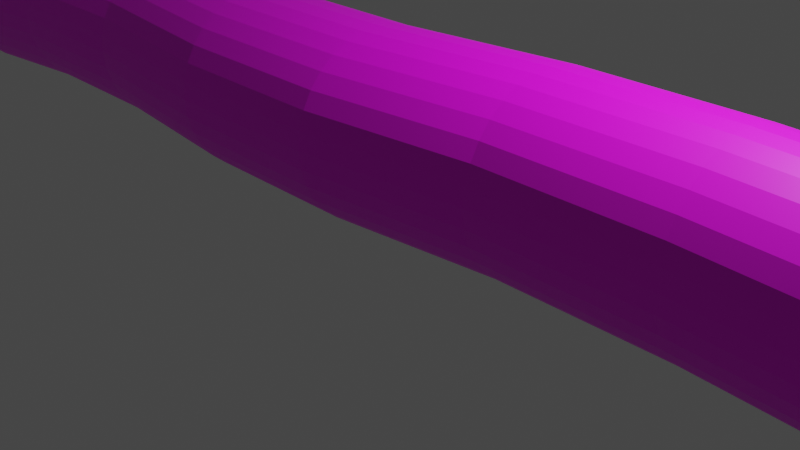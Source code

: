# Source: cave_Test.blend  (saved by Blender 3.6.13; exported with 4.5.12 LTS)
import bpy
from mathutils import Matrix  # noqa: F401  (used for matrix-valued properties, if any)

bpy.ops.wm.read_factory_settings(use_empty=True)
scene = bpy.context.scene
scene.name = 'Scene'

# ---- collections
col_collection = bpy.data.collections.new('Collection'); scene.collection.children.link(col_collection)

# ---- materials (node trees are filled in below, after node groups)
mat_material_006 = bpy.data.materials.new('Material.006')
mat_material_006.use_transparent_shadow = False

# ---- material node trees
mat_material_006.use_nodes = True; mat_material_006.node_tree.nodes.clear()
_N = mat_material_006.node_tree.nodes; _L = mat_material_006.node_tree.links
n0 = _N.new('ShaderNodeBsdfPrincipled'); n0.name = 'Principled BSDF'; n0.location = (10, 300)
n0.distribution = 'GGX'
n0.subsurface_method = 'RANDOM_WALK_SKIN'
n0.inputs[3].default_value = 1.45
n0.inputs[27].default_value = (0.0, 0.0, 0.0, 1.0)
n0.inputs[28].default_value = 1.0
n1 = _N.new('ShaderNodeOutputMaterial'); n1.name = 'Material Output'; n1.location = (300, 300)
n2 = _N.new('ShaderNodeTexImage'); n2.name = 'Image Texture'; n2.location = (-280, 260)
_L.new(n0.outputs[0], n1.inputs[0])
_L.new(n2.outputs[0], n0.inputs[0])
n1.is_active_output = True

# ---- world
world_world = bpy.data.worlds.new('World'); scene.world = world_world
world_world.use_nodes = True; world_world.node_tree.nodes.clear()
_N = world_world.node_tree.nodes; _L = world_world.node_tree.links
n0 = _N.new('ShaderNodeOutputWorld'); n0.name = 'World Output'; n0.location = (300, 300)
n1 = _N.new('ShaderNodeBackground'); n1.name = 'Background'; n1.location = (10, 300)
n1.inputs[0].default_value = (0.05088, 0.05088, 0.05088, 1.0)
_L.new(n1.outputs[0], n0.inputs[0])
n0.is_active_output = True
world_world.color = (0.05088, 0.05088, 0.05088)
world_world.use_sun_shadow = False
world_world.sun_shadow_jitter_overblur = 0.0

# ---- cameras
cam_camera = bpy.data.cameras.new('Camera')
cam_camera.clip_end = 100.0
cam_camera.ortho_scale = 7.314

# ---- lights
light_light = bpy.data.lights.new('Light', 'POINT')
light_light.transmission_factor = 0.0
light_light.energy = 1000.0
light_light.shadow_soft_size = 0.1
light_light.shadow_maximum_resolution = 0.006
light_light.use_absolute_resolution = True

# ---- meshes
me_cylinder = bpy.data.meshes.new('Cylinder')
me_cylinder.from_pydata([(0.0, 1.0, -1.0), (-0.03999, 1.21, 0.9992), (0.1777, 1.076, -0.9983), (0.1551, 1.191, 0.9992), (0.3653, 1.019, -0.9983), (0.3427, 1.134, 0.9992), (0.5556, 0.8315, -1.0), (0.5156, 1.042, 0.9992), (0.7071, 0.7071, -1.0), (0.6671, 0.9172, 0.9992), (0.8315, 0.5556, -1.0), (0.7915, 0.7656, 0.9992), (0.9239, 0.3827, -1.0), (0.8839, 0.5927, 0.9992), (0.9808, 0.1951, -1.0), (0.9408, 0.4051, 0.9992), (1.0, 0.0, -1.0), (0.96, 0.21, 0.9992), (0.9808, -0.1951, -1.0), (0.9408, 0.01496, 0.9992), (0.9239, -0.3827, -1.0), (0.8839, -0.1726, 0.9992), (0.8315, -0.5556, -1.0), (0.7915, -0.3455, 0.9992), (0.7071, -0.7071, -1.0), (0.6671, -0.4971, 0.9992), (0.5556, -0.8315, -1.0), (0.5156, -0.6214, 0.9992), (0.3827, -0.9239, -1.0), (0.3427, -0.7138, 0.9992), (0.1951, -0.9808, -1.0), (0.1551, -0.7707, 0.9992), (0.0, -1.0, -1.0), (-0.03999, -0.79, 0.9992), (-0.1951, -0.9808, -1.0), (-0.2351, -0.7707, 0.9992), (-0.3827, -0.9239, -1.0), (-0.4227, -0.7138, 0.9992), (-0.5556, -0.8315, -1.0), (-0.5956, -0.6214, 0.9992), (-0.7071, -0.7071, -1.0), (-0.7471, -0.4971, 0.9992), (-0.8315, -0.5556, -1.0), (-0.8715, -0.3455, 0.9992), (-0.9239, -0.3827, -1.0), (-0.9639, -0.1726, 0.9992), (-0.9808, -0.1951, -1.0), (-1.021, 0.01496, 0.9992), (-1.0, 0.0, -1.0), (-1.04, 0.21, 0.9992), (-0.9808, 0.1951, -1.0), (-1.021, 0.4051, 0.9992), (-0.9239, 0.3827, -1.0), (-0.9639, 0.5927, 0.9992), (-0.8315, 0.5556, -1.0), (-0.8715, 0.7656, 0.9992), (-0.7071, 0.7071, -1.0), (-0.7471, 0.9172, 0.9992), (-0.5556, 0.8315, -1.0), (-0.5956, 1.042, 0.9992), (-0.3827, 0.9239, -1.0), (-0.4227, 1.134, 0.9992), (-0.1951, 0.9808, -1.0), (-0.2351, 1.191, 0.9992), (-0.1286, 0.9936, -0.8835), (-0.1286, 0.9936, -0.7585), (0.06769, 0.9899, -0.6286), (0.06769, 0.9899, -0.5036), (-0.05107, 1.047, -0.3885), (-0.05107, 1.047, -0.2635), (0.009289, 0.8917, -0.1383), (0.009289, 0.8917, -0.01329), (-0.01741, 1.095, 0.1157), (-0.01741, 1.095, 0.2407), (0.0, 1.0, 0.3639), (0.1942, 1.03, 0.4948), (0.1426, 1.224, 0.6227), (-0.06308, 1.128, 0.7403), (-0.05152, 1.145, 0.8615), (0.1436, 1.126, 0.8615), (0.132, 1.109, 0.7403), (0.3377, 1.205, 0.6227), (0.3893, 1.011, 0.4948), (0.1951, 0.9808, 0.3639), (0.1777, 1.076, 0.2407), (0.1777, 1.076, 0.1157), (0.2044, 0.8724, -0.01329), (0.2044, 0.8724, -0.1383), (0.144, 1.028, -0.2635), (0.144, 1.028, -0.3885), (0.2628, 0.9707, -0.5036), (0.2628, 0.9707, -0.6286), (0.06647, 0.9744, -0.7585), (0.04906, 1.069, -0.8818), (0.3312, 1.069, 0.8615), (0.3196, 1.052, 0.7403), (0.5253, 1.148, 0.6227), (0.5769, 0.9542, 0.4948), (0.3827, 0.9239, 0.3639), (0.3653, 1.019, 0.2407), (0.3653, 1.019, 0.1157), (0.392, 0.8155, -0.01329), (0.392, 0.8155, -0.1383), (0.3316, 0.9706, -0.2635), (0.3316, 0.9706, -0.3885), (0.4504, 0.9138, -0.5036), (0.4504, 0.9138, -0.6286), (0.2541, 0.9175, -0.7585), (0.2367, 1.013, -0.8818), (0.5041, 0.9766, 0.8615), (0.4925, 0.9599, 0.7403), (0.6982, 1.055, 0.6227), (0.7498, 0.8618, 0.4948), (0.5556, 0.8315, 0.3639), (0.5382, 0.9265, 0.2407), (0.5382, 0.9265, 0.1157), (0.5649, 0.7231, -0.01329), (0.5649, 0.7231, -0.1383), (0.5045, 0.8782, -0.2635), (0.5045, 0.8782, -0.3885), (0.6233, 0.8214, -0.5036), (0.6233, 0.8214, -0.6286), (0.427, 0.8251, -0.7585), (0.427, 0.8251, -0.8835), (0.6556, 0.8522, 0.8615), (0.644, 0.8356, 0.7403), (0.8498, 0.9308, 0.6227), (0.9013, 0.7374, 0.4948), (0.7071, 0.7071, 0.3639), (0.6897, 0.8022, 0.2407), (0.6897, 0.8022, 0.1157), (0.7164, 0.5988, -0.01329), (0.7164, 0.5988, -0.1383), (0.656, 0.7538, -0.2635), (0.656, 0.7538, -0.3885), (0.7748, 0.697, -0.5036), (0.7748, 0.697, -0.6286), (0.5785, 0.7007, -0.7585), (0.5785, 0.7007, -0.8835), (0.78, 0.7007, 0.8615), (0.7684, 0.684, 0.7403), (0.9741, 0.7793, 0.6227), (1.026, 0.5859, 0.4948), (0.8315, 0.5556, 0.3639), (0.8141, 0.6506, 0.2407), (0.8141, 0.6506, 0.1157), (0.8408, 0.4472, -0.01329), (0.8408, 0.4472, -0.1383), (0.7804, 0.6023, -0.2635), (0.7804, 0.6023, -0.3885), (0.8992, 0.5455, -0.5036), (0.8992, 0.5455, -0.6286), (0.7029, 0.5492, -0.7585), (0.7029, 0.5492, -0.8835), (0.8724, 0.5278, 0.8615), (0.8608, 0.5112, 0.7403), (1.067, 0.6064, 0.6227), (1.118, 0.413, 0.4948), (0.9239, 0.3827, 0.3639), (0.9065, 0.4778, 0.2407), (0.9065, 0.4778, 0.1157), (0.9332, 0.2743, -0.01329), (0.9332, 0.2743, -0.1383), (0.8728, 0.4294, -0.2635), (0.8728, 0.4294, -0.3885), (0.9916, 0.3726, -0.5036), (0.9916, 0.3726, -0.6286), (0.7953, 0.3763, -0.7585), (0.7953, 0.3763, -0.8835), (0.9293, 0.3402, 0.8615), (0.9177, 0.3236, 0.7403), (1.123, 0.4188, 0.6227), (1.175, 0.2254, 0.4948), (0.9808, 0.1951, 0.3639), (0.9634, 0.2902, 0.2407), (0.9634, 0.2902, 0.1157), (0.9901, 0.08674, -0.01329), (0.9901, 0.08674, -0.1383), (0.9297, 0.2418, -0.2635), (0.9297, 0.2418, -0.3885), (1.048, 0.185, -0.5036), (1.048, 0.185, -0.6286), (0.8522, 0.1887, -0.7585), (0.8522, 0.1887, -0.8835), (0.9485, 0.1451, 0.8615), (0.9369, 0.1285, 0.7403), (1.143, 0.2237, 0.6227), (1.194, 0.0303, 0.4948), (1.0, 0.0, 0.3639), (0.9826, 0.09507, 0.2407), (0.9826, 0.09507, 0.1157), (1.009, -0.1083, -0.01329), (1.009, -0.1083, -0.1383), (0.9489, 0.04672, -0.2635), (0.9489, 0.04672, -0.3885), (1.068, -0.01008, -0.5036), (1.068, -0.01008, -0.6286), (0.8714, -0.006402, -0.7585), (0.8714, -0.006402, -0.8835), (0.9293, -0.05, 0.8615), (0.9177, -0.06661, 0.7403), (1.123, 0.02865, 0.6227), (1.175, -0.1648, 0.4948), (0.9808, -0.1951, 0.3639), (0.9634, -0.1, 0.2407), (0.9634, -0.1, 0.1157), (0.9901, -0.3034, -0.01329), (0.9901, -0.3034, -0.1383), (0.9297, -0.1484, -0.2635), (0.9297, -0.1484, -0.3885), (1.048, -0.2052, -0.5036), (1.048, -0.2052, -0.6286), (0.8522, -0.2015, -0.7585), (0.8522, -0.2015, -0.8835), (0.8724, -0.2376, 0.8615), (0.8608, -0.2542, 0.7403), (1.067, -0.1589, 0.6227), (1.118, -0.3524, 0.4948), (0.9239, -0.3827, 0.3639), (0.9065, -0.2876, 0.2407), (0.9065, -0.2876, 0.1157), (0.9332, -0.491, -0.01329), (0.9332, -0.491, -0.1383), (0.8728, -0.336, -0.2635), (0.8728, -0.336, -0.3885), (0.9916, -0.3928, -0.5036), (0.9916, -0.3928, -0.6286), (0.7953, -0.3891, -0.7585), (0.7953, -0.3891, -0.8835), (0.78, -0.4105, 0.8615), (0.7684, -0.4271, 0.7403), (0.9741, -0.3318, 0.6227), (1.026, -0.5253, 0.4948), (0.8315, -0.5556, 0.3639), (0.8141, -0.4605, 0.2407), (0.8141, -0.4605, 0.1157), (0.8408, -0.6639, -0.01329), (0.8408, -0.6639, -0.1383), (0.7804, -0.5088, -0.2635), (0.7804, -0.5088, -0.3885), (0.8992, -0.5657, -0.5036), (0.8992, -0.5657, -0.6286), (0.7029, -0.562, -0.7585), (0.7029, -0.562, -0.8835), (0.6556, -0.562, 0.8615), (0.644, -0.5786, 0.7403), (0.8498, -0.4834, 0.6227), (0.9013, -0.6768, 0.4948), (0.7071, -0.7071, 0.3639), (0.6897, -0.612, 0.2407), (0.6897, -0.612, 0.1157), (0.7164, -0.8155, -0.01329), (0.7164, -0.8155, -0.1383), (0.656, -0.6604, -0.2635), (0.656, -0.6604, -0.3885), (0.7748, -0.7172, -0.5036), (0.7748, -0.7172, -0.6286), (0.5785, -0.7135, -0.7585), (0.5785, -0.7135, -0.8835), (0.5041, -0.6864, 0.8615), (0.4925, -0.703, 0.7403), (0.6982, -0.6077, 0.6227), (0.7498, -0.8012, 0.4948), (0.5556, -0.8315, 0.3639), (0.5382, -0.7364, 0.2407), (0.5382, -0.7364, 0.1157), (0.5649, -0.9398, -0.01329), (0.5649, -0.9398, -0.1383), (0.5045, -0.7847, -0.2635), (0.5045, -0.7847, -0.3885), (0.6233, -0.8416, -0.5036), (0.6233, -0.8416, -0.6286), (0.427, -0.8379, -0.7585), (0.427, -0.8379, -0.8835), (0.3312, -0.7788, 0.8615), (0.3196, -0.7954, 0.7403), (0.5253, -0.7001, 0.6227), (0.5769, -0.8936, 0.4948), (0.3827, -0.9239, 0.3639), (0.3653, -0.8288, 0.2407), (0.3653, -0.8288, 0.1157), (0.392, -1.032, -0.01329), (0.392, -1.032, -0.1383), (0.3316, -0.8772, -0.2635), (0.3316, -0.8772, -0.3885), (0.4504, -0.934, -0.5036), (0.4504, -0.934, -0.6286), (0.2541, -0.9303, -0.7585), (0.2541, -0.9303, -0.8835), (0.1436, -0.8357, 0.8615), (0.132, -0.8523, 0.7403), (0.3377, -0.757, 0.6227), (0.3893, -0.9505, 0.4948), (0.1951, -0.9808, 0.3639), (0.1777, -0.8857, 0.2407), (0.1777, -0.8857, 0.1157), (0.2044, -1.089, -0.01329), (0.2044, -1.089, -0.1383), (0.144, -0.9341, -0.2635), (0.144, -0.9341, -0.3885), (0.2628, -0.9909, -0.5036), (0.2628, -0.9909, -0.6286), (0.06647, -0.9872, -0.7585), (0.06647, -0.9872, -0.8835), (-0.05152, -0.8549, 0.8615), (-0.06308, -0.8715, 0.7403), (0.1426, -0.7763, 0.6227), (0.1942, -0.9697, 0.4948), (0.0, -1.0, 0.3639), (-0.01741, -0.9049, 0.2407), (-0.01741, -0.9049, 0.1157), (0.009289, -1.108, -0.01329), (0.009289, -1.108, -0.1383), (-0.05107, -0.9533, -0.2635), (-0.05107, -0.9533, -0.3885), (0.06769, -1.01, -0.5036), (0.06769, -1.01, -0.6286), (-0.1286, -1.006, -0.7585), (-0.1286, -1.006, -0.8835), (-0.2466, -0.8357, 0.8615), (-0.2582, -0.8523, 0.7403), (-0.05244, -0.757, 0.6227), (-0.0008972, -0.9505, 0.4948), (-0.1951, -0.9808, 0.3639), (-0.2125, -0.8857, 0.2407), (-0.2125, -0.8857, 0.1157), (-0.1858, -1.089, -0.01329), (-0.1858, -1.089, -0.1383), (-0.2462, -0.9341, -0.2635), (-0.2462, -0.9341, -0.3885), (-0.1274, -0.9909, -0.5036), (-0.1274, -0.9909, -0.6286), (-0.3237, -0.9872, -0.7585), (-0.3237, -0.9872, -0.8835), (-0.4342, -0.7788, 0.8615), (-0.4458, -0.7954, 0.7403), (-0.24, -0.7001, 0.6227), (-0.1885, -0.8936, 0.4948), (-0.3827, -0.9239, 0.3639), (-0.4001, -0.8288, 0.2407), (-0.4001, -0.8288, 0.1157), (-0.3734, -1.032, -0.01329), (-0.3734, -1.032, -0.1383), (-0.4338, -0.8772, -0.2635), (-0.4338, -0.8772, -0.3885), (-0.315, -0.934, -0.5036), (-0.315, -0.934, -0.6286), (-0.5113, -0.9303, -0.7585), (-0.5113, -0.9303, -0.8835), (-0.6071, -0.6864, 0.8615), (-0.6186, -0.703, 0.7403), (-0.4129, -0.6077, 0.6227), (-0.3614, -0.8012, 0.4948), (-0.5556, -0.8315, 0.3639), (-0.573, -0.7364, 0.2407), (-0.573, -0.7364, 0.1157), (-0.5463, -0.9398, -0.01329), (-0.5463, -0.9398, -0.1383), (-0.6066, -0.7847, -0.2635), (-0.6066, -0.7847, -0.3885), (-0.4879, -0.8416, -0.5036), (-0.4879, -0.8416, -0.6286), (-0.6842, -0.8379, -0.7585), (-0.6842, -0.8379, -0.8835), (-0.7586, -0.562, 0.8615), (-0.7702, -0.5786, 0.7403), (-0.5645, -0.4834, 0.6227), (-0.5129, -0.6768, 0.4948), (-0.7071, -0.7071, 0.3639), (-0.7245, -0.612, 0.2407), (-0.7245, -0.612, 0.1157), (-0.6978, -0.8155, -0.01329), (-0.6978, -0.8155, -0.1383), (-0.7582, -0.6604, -0.2635), (-0.7582, -0.6604, -0.3885), (-0.6394, -0.7172, -0.5036), (-0.6394, -0.7172, -0.6286), (-0.8357, -0.7135, -0.7585), (-0.8357, -0.7135, -0.8835), (-0.883, -0.4105, 0.8615), (-0.8945, -0.4271, 0.7403), (-0.6888, -0.3318, 0.6227), (-0.6373, -0.5253, 0.4948), (-0.8315, -0.5556, 0.3639), (-0.8489, -0.4605, 0.2407), (-0.8489, -0.4605, 0.1157), (-0.8222, -0.6639, -0.01329), (-0.8222, -0.6639, -0.1383), (-0.8825, -0.5088, -0.2635), (-0.8825, -0.5088, -0.3885), (-0.7638, -0.5657, -0.5036), (-0.7638, -0.5657, -0.6286), (-0.9601, -0.562, -0.7585), (-0.9601, -0.562, -0.8835), (-0.9754, -0.2376, 0.8615), (-0.987, -0.2542, 0.7403), (-0.7812, -0.1589, 0.6227), (-0.7297, -0.3524, 0.4948), (-0.9239, -0.3827, 0.3639), (-0.9413, -0.2876, 0.2407), (-0.9413, -0.2876, 0.1157), (-0.9146, -0.491, -0.01329), (-0.9146, -0.491, -0.1383), (-0.975, -0.336, -0.2635), (-0.975, -0.336, -0.3885), (-0.8562, -0.3928, -0.5036), (-0.8562, -0.3928, -0.6286), (-1.052, -0.3891, -0.7585), (-1.052, -0.3891, -0.8835), (-1.032, -0.05, 0.8615), (-1.044, -0.06661, 0.7403), (-0.8381, 0.02865, 0.6227), (-0.7866, -0.1648, 0.4948), (-0.9808, -0.1951, 0.3639), (-0.9982, -0.1, 0.2407), (-0.9982, -0.1, 0.1157), (-0.9715, -0.3034, -0.01329), (-0.9715, -0.3034, -0.1383), (-1.032, -0.1484, -0.2635), (-1.032, -0.1484, -0.3885), (-0.9131, -0.2052, -0.5036), (-0.9131, -0.2052, -0.6286), (-1.109, -0.2015, -0.7585), (-1.109, -0.2015, -0.8835), (-1.052, 0.1451, 0.8615), (-1.063, 0.1285, 0.7403), (-0.8574, 0.2237, 0.6227), (-0.8058, 0.0303, 0.4948), (-1.0, 0.0, 0.3639), (-1.017, 0.09507, 0.2407), (-1.017, 0.09507, 0.1157), (-0.9907, -0.1083, -0.01329), (-0.9907, -0.1083, -0.1383), (-1.051, 0.04672, -0.2635), (-1.051, 0.04672, -0.3885), (-0.9323, -0.01008, -0.5036), (-0.9323, -0.01008, -0.6286), (-1.129, -0.006402, -0.7585), (-1.129, -0.006402, -0.8835), (-1.032, 0.3402, 0.8615), (-1.044, 0.3236, 0.7403), (-0.8381, 0.4188, 0.6227), (-0.7866, 0.2254, 0.4948), (-0.9808, 0.1951, 0.3639), (-0.9982, 0.2902, 0.2407), (-0.9982, 0.2902, 0.1157), (-0.9715, 0.08674, -0.01329), (-0.9715, 0.08674, -0.1383), (-1.032, 0.2418, -0.2635), (-1.032, 0.2418, -0.3885), (-0.9131, 0.185, -0.5036), (-0.9131, 0.185, -0.6286), (-1.109, 0.1887, -0.7585), (-1.109, 0.1887, -0.8835), (-0.9754, 0.5278, 0.8615), (-0.987, 0.5112, 0.7403), (-0.7812, 0.6064, 0.6227), (-0.7297, 0.413, 0.4948), (-0.9239, 0.3827, 0.3639), (-0.9413, 0.4778, 0.2407), (-0.9413, 0.4778, 0.1157), (-0.9146, 0.2743, -0.01329), (-0.9146, 0.2743, -0.1383), (-0.975, 0.4294, -0.2635), (-0.975, 0.4294, -0.3885), (-0.8562, 0.3726, -0.5036), (-0.8562, 0.3726, -0.6286), (-1.052, 0.3763, -0.7585), (-1.052, 0.3763, -0.8835), (-0.883, 0.7007, 0.8615), (-0.8945, 0.684, 0.7403), (-0.6888, 0.7793, 0.6227), (-0.6373, 0.5859, 0.4948), (-0.8315, 0.5556, 0.3639), (-0.8489, 0.6506, 0.2407), (-0.8489, 0.6506, 0.1157), (-0.8222, 0.4472, -0.01329), (-0.8222, 0.4472, -0.1383), (-0.8825, 0.6023, -0.2635), (-0.8825, 0.6023, -0.3885), (-0.7638, 0.5455, -0.5036), (-0.7638, 0.5455, -0.6286), (-0.9601, 0.5492, -0.7585), (-0.9601, 0.5492, -0.8835), (-0.7586, 0.8522, 0.8615), (-0.7702, 0.8356, 0.7403), (-0.5645, 0.9308, 0.6227), (-0.5129, 0.7374, 0.4948), (-0.7071, 0.7071, 0.3639), (-0.7245, 0.8022, 0.2407), (-0.7245, 0.8022, 0.1157), (-0.6978, 0.5988, -0.01329), (-0.6978, 0.5988, -0.1383), (-0.7582, 0.7538, -0.2635), (-0.7582, 0.7538, -0.3885), (-0.6394, 0.697, -0.5036), (-0.6394, 0.697, -0.6286), (-0.8357, 0.7007, -0.7585), (-0.8357, 0.7007, -0.8835), (-0.6071, 0.9766, 0.8615), (-0.6186, 0.9599, 0.7403), (-0.4129, 1.055, 0.6227), (-0.3614, 0.8618, 0.4948), (-0.5556, 0.8315, 0.3639), (-0.573, 0.9265, 0.2407), (-0.573, 0.9265, 0.1157), (-0.5463, 0.7231, -0.01329), (-0.5463, 0.7231, -0.1383), (-0.6066, 0.8782, -0.2635), (-0.6066, 0.8782, -0.3885), (-0.4879, 0.8214, -0.5036), (-0.4879, 0.8214, -0.6286), (-0.6842, 0.8251, -0.7585), (-0.6842, 0.8251, -0.8835), (-0.4342, 1.069, 0.8615), (-0.4458, 1.052, 0.7403), (-0.24, 1.148, 0.6227), (-0.1885, 0.9542, 0.4948), (-0.3827, 0.9239, 0.3639), (-0.4001, 1.019, 0.2407), (-0.4001, 1.019, 0.1157), (-0.3734, 0.8155, -0.01329), (-0.3734, 0.8155, -0.1383), (-0.4338, 0.9706, -0.2635), (-0.4338, 0.9706, -0.3885), (-0.315, 0.9138, -0.5036), (-0.315, 0.9138, -0.6286), (-0.5113, 0.9175, -0.7585), (-0.5113, 0.9175, -0.8835), (-0.2466, 1.126, 0.8615), (-0.2582, 1.109, 0.7403), (-0.05244, 1.205, 0.6227), (-0.0008972, 1.011, 0.4948), (-0.1951, 0.9808, 0.3639), (-0.2125, 1.076, 0.2407), (-0.2125, 1.076, 0.1157), (-0.1858, 0.8724, -0.01329), (-0.1858, 0.8724, -0.1383), (-0.2462, 1.028, -0.2635), (-0.2462, 1.028, -0.3885), (-0.1274, 0.9707, -0.5036), (-0.1274, 0.9707, -0.6286), (-0.3237, 0.9744, -0.7585), (-0.3237, 0.9744, -0.8835), (-0.7812, -0.1589, 0.6227), (-0.7297, -0.3524, 0.4948), (-0.8381, 0.02865, 0.6227), (-0.7866, -0.1648, 0.4948), (-0.8381, 0.4188, 0.6227), (-0.7866, 0.2254, 0.4948), (-0.7812, 0.6064, 0.6227), (-0.7297, 0.413, 0.4948), (-0.7812, -0.1589, 0.6227), (-0.7297, -0.3524, 0.4948), (-0.8381, 0.02865, 0.6227), (-0.7866, -0.1648, 0.4948), (-0.8381, 0.4188, 0.6227), (-0.7866, 0.2254, 0.4948), (-0.7812, 0.6064, 0.6227), (-0.7297, 0.413, 0.4948)], [], [(78, 1, 3, 79), (79, 3, 5, 94), (94, 5, 7, 109), (109, 7, 9, 124), (124, 9, 11, 139), (139, 11, 13, 154), (154, 13, 15, 169), (169, 15, 17, 184), (184, 17, 19, 199), (199, 19, 21, 214), (214, 21, 23, 229), (229, 23, 25, 244), (244, 25, 27, 259), (259, 27, 29, 274), (274, 29, 31, 289), (289, 31, 33, 304), (304, 33, 35, 319), (319, 35, 37, 334), (334, 37, 39, 349), (349, 39, 41, 364), (364, 41, 43, 379), (379, 43, 45, 394), (394, 45, 47, 409), (409, 47, 49, 424), (424, 49, 51, 439), (439, 51, 53, 454), (454, 53, 55, 469), (469, 55, 57, 484), (484, 57, 59, 499), (499, 59, 61, 514), (514, 61, 63, 529), (529, 63, 1, 78), (0, 2, 4, 6, 8, 10, 12, 14, 16, 18, 20, 22, 24, 26, 28, 30, 32, 34, 36, 38, 40, 42, 44, 46, 48, 50, 52, 54, 56, 58, 60, 62), (62, 543, 64, 0), (543, 542, 65, 64), (542, 541, 66, 65), (541, 540, 67, 66), (540, 539, 68, 67), (539, 538, 69, 68), (538, 537, 70, 69), (537, 536, 71, 70), (536, 535, 72, 71), (535, 534, 73, 72), (534, 533, 74, 73), (533, 532, 75, 74), (532, 531, 76, 75), (531, 530, 77, 76), (530, 529, 78, 77), (60, 528, 543, 62), (528, 527, 542, 543), (527, 526, 541, 542), (526, 525, 540, 541), (525, 524, 539, 540), (524, 523, 538, 539), (523, 522, 537, 538), (522, 521, 536, 537), (521, 520, 535, 536), (520, 519, 534, 535), (519, 518, 533, 534), (518, 517, 532, 533), (517, 516, 531, 532), (516, 515, 530, 531), (515, 514, 529, 530), (58, 513, 528, 60), (513, 512, 527, 528), (512, 511, 526, 527), (511, 510, 525, 526), (510, 509, 524, 525), (509, 508, 523, 524), (508, 507, 522, 523), (507, 506, 521, 522), (506, 505, 520, 521), (505, 504, 519, 520), (504, 503, 518, 519), (503, 502, 517, 518), (502, 501, 516, 517), (501, 500, 515, 516), (500, 499, 514, 515), (56, 498, 513, 58), (498, 497, 512, 513), (497, 496, 511, 512), (496, 495, 510, 511), (495, 494, 509, 510), (494, 493, 508, 509), (493, 492, 507, 508), (492, 491, 506, 507), (491, 490, 505, 506), (490, 489, 504, 505), (489, 488, 503, 504), (488, 487, 502, 503), (487, 486, 501, 502), (486, 485, 500, 501), (485, 484, 499, 500), (54, 483, 498, 56), (483, 482, 497, 498), (482, 481, 496, 497), (481, 480, 495, 496), (480, 479, 494, 495), (479, 478, 493, 494), (478, 477, 492, 493), (477, 476, 491, 492), (476, 475, 490, 491), (475, 474, 489, 490), (474, 473, 488, 489), (473, 472, 487, 488), (472, 471, 486, 487), (471, 470, 485, 486), (470, 469, 484, 485), (52, 468, 483, 54), (468, 467, 482, 483), (467, 466, 481, 482), (466, 465, 480, 481), (465, 464, 479, 480), (464, 463, 478, 479), (463, 462, 477, 478), (462, 461, 476, 477), (461, 460, 475, 476), (460, 459, 474, 475), (459, 458, 473, 474), (458, 457, 472, 473), (457, 456, 471, 472), (456, 455, 470, 471), (455, 454, 469, 470), (50, 453, 468, 52), (453, 452, 467, 468), (452, 451, 466, 467), (451, 450, 465, 466), (450, 449, 464, 465), (449, 448, 463, 464), (448, 447, 462, 463), (447, 446, 461, 462), (446, 445, 460, 461), (445, 444, 459, 460), (444, 443, 458, 459), (443, 442, 457, 458), (457, 442, 549, 551), (441, 440, 455, 456), (440, 439, 454, 455), (48, 438, 453, 50), (438, 437, 452, 453), (437, 436, 451, 452), (436, 435, 450, 451), (435, 434, 449, 450), (434, 433, 448, 449), (433, 432, 447, 448), (432, 431, 446, 447), (431, 430, 445, 446), (430, 429, 444, 445), (429, 428, 443, 444), (428, 427, 442, 443), (427, 426, 441, 442), (426, 425, 440, 441), (425, 424, 439, 440), (46, 423, 438, 48), (423, 422, 437, 438), (422, 421, 436, 437), (421, 420, 435, 436), (420, 419, 434, 435), (419, 418, 433, 434), (418, 417, 432, 433), (417, 416, 431, 432), (416, 415, 430, 431), (415, 414, 429, 430), (414, 413, 428, 429), (413, 412, 427, 428), (412, 411, 426, 427), (411, 410, 425, 426), (410, 409, 424, 425), (44, 408, 423, 46), (408, 407, 422, 423), (407, 406, 421, 422), (406, 405, 420, 421), (405, 404, 419, 420), (404, 403, 418, 419), (403, 402, 417, 418), (402, 401, 416, 417), (401, 400, 415, 416), (400, 399, 414, 415), (399, 398, 413, 414), (398, 397, 412, 413), (396, 411, 546, 544), (396, 395, 410, 411), (395, 394, 409, 410), (42, 393, 408, 44), (393, 392, 407, 408), (392, 391, 406, 407), (391, 390, 405, 406), (390, 389, 404, 405), (389, 388, 403, 404), (388, 387, 402, 403), (387, 386, 401, 402), (386, 385, 400, 401), (385, 384, 399, 400), (384, 383, 398, 399), (383, 382, 397, 398), (382, 381, 396, 397), (381, 380, 395, 396), (380, 379, 394, 395), (40, 378, 393, 42), (378, 377, 392, 393), (377, 376, 391, 392), (376, 375, 390, 391), (375, 374, 389, 390), (374, 373, 388, 389), (373, 372, 387, 388), (372, 371, 386, 387), (371, 370, 385, 386), (370, 369, 384, 385), (369, 368, 383, 384), (368, 367, 382, 383), (367, 366, 381, 382), (366, 365, 380, 381), (365, 364, 379, 380), (38, 363, 378, 40), (363, 362, 377, 378), (362, 361, 376, 377), (361, 360, 375, 376), (360, 359, 374, 375), (359, 358, 373, 374), (358, 357, 372, 373), (357, 356, 371, 372), (356, 355, 370, 371), (355, 354, 369, 370), (354, 353, 368, 369), (353, 352, 367, 368), (352, 351, 366, 367), (351, 350, 365, 366), (350, 349, 364, 365), (36, 348, 363, 38), (348, 347, 362, 363), (347, 346, 361, 362), (346, 345, 360, 361), (345, 344, 359, 360), (344, 343, 358, 359), (343, 342, 357, 358), (342, 341, 356, 357), (341, 340, 355, 356), (340, 339, 354, 355), (339, 338, 353, 354), (338, 337, 352, 353), (337, 336, 351, 352), (336, 335, 350, 351), (335, 334, 349, 350), (34, 333, 348, 36), (333, 332, 347, 348), (332, 331, 346, 347), (331, 330, 345, 346), (330, 329, 344, 345), (329, 328, 343, 344), (328, 327, 342, 343), (327, 326, 341, 342), (326, 325, 340, 341), (325, 324, 339, 340), (324, 323, 338, 339), (323, 322, 337, 338), (322, 321, 336, 337), (321, 320, 335, 336), (320, 319, 334, 335), (32, 318, 333, 34), (318, 317, 332, 333), (317, 316, 331, 332), (316, 315, 330, 331), (315, 314, 329, 330), (314, 313, 328, 329), (313, 312, 327, 328), (312, 311, 326, 327), (311, 310, 325, 326), (310, 309, 324, 325), (309, 308, 323, 324), (308, 307, 322, 323), (307, 306, 321, 322), (306, 305, 320, 321), (305, 304, 319, 320), (30, 303, 318, 32), (303, 302, 317, 318), (302, 301, 316, 317), (301, 300, 315, 316), (300, 299, 314, 315), (299, 298, 313, 314), (298, 297, 312, 313), (297, 296, 311, 312), (296, 295, 310, 311), (295, 294, 309, 310), (294, 293, 308, 309), (293, 292, 307, 308), (292, 291, 306, 307), (291, 290, 305, 306), (290, 289, 304, 305), (28, 288, 303, 30), (288, 287, 302, 303), (287, 286, 301, 302), (286, 285, 300, 301), (285, 284, 299, 300), (284, 283, 298, 299), (283, 282, 297, 298), (282, 281, 296, 297), (281, 280, 295, 296), (280, 279, 294, 295), (279, 278, 293, 294), (278, 277, 292, 293), (277, 276, 291, 292), (276, 275, 290, 291), (275, 274, 289, 290), (26, 273, 288, 28), (273, 272, 287, 288), (272, 271, 286, 287), (271, 270, 285, 286), (270, 269, 284, 285), (269, 268, 283, 284), (268, 267, 282, 283), (267, 266, 281, 282), (266, 265, 280, 281), (265, 264, 279, 280), (264, 263, 278, 279), (263, 262, 277, 278), (262, 261, 276, 277), (261, 260, 275, 276), (260, 259, 274, 275), (24, 258, 273, 26), (258, 257, 272, 273), (257, 256, 271, 272), (256, 255, 270, 271), (255, 254, 269, 270), (254, 253, 268, 269), (253, 252, 267, 268), (252, 251, 266, 267), (251, 250, 265, 266), (250, 249, 264, 265), (249, 248, 263, 264), (248, 247, 262, 263), (247, 246, 261, 262), (246, 245, 260, 261), (245, 244, 259, 260), (22, 243, 258, 24), (243, 242, 257, 258), (242, 241, 256, 257), (241, 240, 255, 256), (240, 239, 254, 255), (239, 238, 253, 254), (238, 237, 252, 253), (237, 236, 251, 252), (236, 235, 250, 251), (235, 234, 249, 250), (234, 233, 248, 249), (233, 232, 247, 248), (232, 231, 246, 247), (231, 230, 245, 246), (230, 229, 244, 245), (20, 228, 243, 22), (228, 227, 242, 243), (227, 226, 241, 242), (226, 225, 240, 241), (225, 224, 239, 240), (224, 223, 238, 239), (223, 222, 237, 238), (222, 221, 236, 237), (221, 220, 235, 236), (220, 219, 234, 235), (219, 218, 233, 234), (218, 217, 232, 233), (217, 216, 231, 232), (216, 215, 230, 231), (215, 214, 229, 230), (18, 213, 228, 20), (213, 212, 227, 228), (212, 211, 226, 227), (211, 210, 225, 226), (210, 209, 224, 225), (209, 208, 223, 224), (208, 207, 222, 223), (207, 206, 221, 222), (206, 205, 220, 221), (205, 204, 219, 220), (204, 203, 218, 219), (203, 202, 217, 218), (202, 201, 216, 217), (201, 200, 215, 216), (200, 199, 214, 215), (16, 198, 213, 18), (198, 197, 212, 213), (197, 196, 211, 212), (196, 195, 210, 211), (195, 194, 209, 210), (194, 193, 208, 209), (193, 192, 207, 208), (192, 191, 206, 207), (191, 190, 205, 206), (190, 189, 204, 205), (189, 188, 203, 204), (188, 187, 202, 203), (187, 186, 201, 202), (186, 185, 200, 201), (185, 184, 199, 200), (14, 183, 198, 16), (183, 182, 197, 198), (182, 181, 196, 197), (181, 180, 195, 196), (180, 179, 194, 195), (179, 178, 193, 194), (178, 177, 192, 193), (177, 176, 191, 192), (176, 175, 190, 191), (175, 174, 189, 190), (174, 173, 188, 189), (173, 172, 187, 188), (172, 171, 186, 187), (171, 170, 185, 186), (170, 169, 184, 185), (12, 168, 183, 14), (168, 167, 182, 183), (167, 166, 181, 182), (166, 165, 180, 181), (165, 164, 179, 180), (164, 163, 178, 179), (163, 162, 177, 178), (162, 161, 176, 177), (161, 160, 175, 176), (160, 159, 174, 175), (159, 158, 173, 174), (158, 157, 172, 173), (157, 156, 171, 172), (156, 155, 170, 171), (155, 154, 169, 170), (10, 153, 168, 12), (153, 152, 167, 168), (152, 151, 166, 167), (151, 150, 165, 166), (150, 149, 164, 165), (149, 148, 163, 164), (148, 147, 162, 163), (147, 146, 161, 162), (146, 145, 160, 161), (145, 144, 159, 160), (144, 143, 158, 159), (143, 142, 157, 158), (142, 141, 156, 157), (141, 140, 155, 156), (140, 139, 154, 155), (8, 138, 153, 10), (138, 137, 152, 153), (137, 136, 151, 152), (136, 135, 150, 151), (135, 134, 149, 150), (134, 133, 148, 149), (133, 132, 147, 148), (132, 131, 146, 147), (131, 130, 145, 146), (130, 129, 144, 145), (129, 128, 143, 144), (128, 127, 142, 143), (127, 126, 141, 142), (126, 125, 140, 141), (125, 124, 139, 140), (6, 123, 138, 8), (123, 122, 137, 138), (122, 121, 136, 137), (121, 120, 135, 136), (120, 119, 134, 135), (119, 118, 133, 134), (118, 117, 132, 133), (117, 116, 131, 132), (116, 115, 130, 131), (115, 114, 129, 130), (114, 113, 128, 129), (113, 112, 127, 128), (112, 111, 126, 127), (111, 110, 125, 126), (110, 109, 124, 125), (4, 108, 123, 6), (108, 107, 122, 123), (107, 106, 121, 122), (106, 105, 120, 121), (105, 104, 119, 120), (104, 103, 118, 119), (103, 102, 117, 118), (102, 101, 116, 117), (101, 100, 115, 116), (100, 99, 114, 115), (99, 98, 113, 114), (98, 97, 112, 113), (97, 96, 111, 112), (96, 95, 110, 111), (95, 94, 109, 110), (2, 93, 108, 4), (93, 92, 107, 108), (92, 91, 106, 107), (91, 90, 105, 106), (90, 89, 104, 105), (89, 88, 103, 104), (88, 87, 102, 103), (87, 86, 101, 102), (86, 85, 100, 101), (85, 84, 99, 100), (84, 83, 98, 99), (83, 82, 97, 98), (82, 81, 96, 97), (81, 80, 95, 96), (80, 79, 94, 95), (0, 64, 93, 2), (64, 65, 92, 93), (65, 66, 91, 92), (66, 67, 90, 91), (67, 68, 89, 90), (68, 69, 88, 89), (69, 70, 87, 88), (70, 71, 86, 87), (71, 72, 85, 86), (72, 73, 84, 85), (73, 74, 83, 84), (74, 75, 82, 83), (75, 76, 81, 82), (76, 77, 80, 81), (77, 78, 79, 80), (545, 544, 552, 553), (549, 548, 556, 557), (411, 412, 547, 546), (397, 396, 544, 545), (412, 397, 545, 547), (441, 456, 550, 548), (456, 457, 551, 550), (442, 441, 548, 549), (557, 556, 558, 559), (553, 552, 554, 555), (544, 546, 554, 552), (548, 550, 558, 556), (550, 551, 559, 558), (546, 547, 555, 554), (547, 545, 553, 555), (551, 549, 557, 559)])
_uv = me_cylinder.uv_layers.new(name='UVMap')
_uv.uv.foreach_set('vector', [0.9996, 0.9658, 0.9996, 0.9998, 0.9683, 0.9998, 0.9683, 0.9658, 0.9683, 0.9658, 0.9683, 0.9998, 0.9371, 0.9998, 0.9371, 0.9658, 0.9371, 0.9658, 0.9371, 0.9998, 0.9059, 0.9998, 0.9059, 0.9658, 0.9059, 0.9658, 0.9059, 0.9998, 0.8747, 0.9998, 0.8747, 0.9658, 0.8747, 0.9658, 0.8747, 0.9998, 0.8435, 0.9998, 0.8435, 0.9658, 0.8435, 0.9658, 0.8435, 0.9998, 0.8122, 0.9998, 0.8122, 0.9658, 0.8122, 0.9658, 0.8122, 0.9998, 0.781, 0.9998, 0.781, 0.9658, 0.781, 0.9658, 0.781, 0.9998, 0.7498, 0.9998, 0.7498, 0.9658, 0.7498, 0.9658, 0.7498, 0.9998, 0.7186, 0.9998, 0.7186, 0.9658, 0.7186, 0.9658, 0.7186, 0.9998, 0.6873, 0.9998, 0.6873, 0.9658, 0.6873, 0.9658, 0.6873, 0.9998, 0.6561, 0.9998, 0.6561, 0.9658, 0.6561, 0.9658, 0.6561, 0.9998, 0.6249, 0.9998, 0.6249, 0.9658, 0.6249, 0.9658, 0.6249, 0.9998, 0.5937, 0.9998, 0.5937, 0.9658, 0.5937, 0.9658, 0.5937, 0.9998, 0.5624, 0.9998, 0.5624, 0.9658, 0.5624, 0.9658, 0.5624, 0.9998, 0.5312, 0.9998, 0.5312, 0.9658, 0.5312, 0.9658, 0.5312, 0.9998, 0.5, 0.9998, 0.5, 0.9658, 0.5, 0.9658, 0.5, 0.9998, 0.4688, 0.9998, 0.4688, 0.9658, 0.4688, 0.9658, 0.4688, 0.9998, 0.4376, 0.9998, 0.4376, 0.9658, 0.4376, 0.9658, 0.4376, 0.9998, 0.4063, 0.9998, 0.4063, 0.9658, 0.4063, 0.9658, 0.4063, 0.9998, 0.3751, 0.9998, 0.3751, 0.9658, 0.3751, 0.9658, 0.3751, 0.9998, 0.3439, 0.9998, 0.3439, 0.9658, 0.3439, 0.9658, 0.3439, 0.9998, 0.3127, 0.9998, 0.3127, 0.9658, 0.3127, 0.9658, 0.3127, 0.9998, 0.2814, 0.9998, 0.2814, 0.9658, 0.2814, 0.9658, 0.2814, 0.9998, 0.2502, 0.9998, 0.2502, 0.9658, 0.2502, 0.9658, 0.2502, 0.9998, 0.219, 0.9998, 0.219, 0.9658, 0.219, 0.9658, 0.219, 0.9998, 0.1878, 0.9998, 0.1878, 0.9658, 0.1878, 0.9658, 0.1878, 0.9998, 0.1565, 0.9998, 0.1565, 0.9658, 0.1565, 0.9658, 0.1565, 0.9998, 0.1253, 0.9998, 0.1253, 0.9658, 0.1253, 0.9658, 0.1253, 0.9998, 0.0941, 0.9998, 0.0941, 0.9658, 0.0941, 0.9658, 0.0941, 0.9998, 0.06288, 0.9998, 0.06288, 0.9658, 0.06288, 0.9658, 0.06288, 0.9998, 0.03165, 0.9998, 0.03165, 0.9658, 0.03165, 0.9658, 0.03165, 0.9998, 0.0004319, 0.9998, 0.0004319, 0.9658, 0.4725, 0.7352, 0.3853, 0.7633, 0.2958, 0.755, 0.2076, 0.7109, 0.1368, 0.6826, 0.07974, 0.6457, 0.03846, 0.6016, 0.0146, 0.5521, 0.009072, 0.4989, 0.02209, 0.4443, 0.05316, 0.3902, 0.1011, 0.3387, 0.164, 0.2919, 0.2396, 0.2515, 0.3248, 0.2191, 0.4164, 0.1959, 0.5109, 0.1828, 0.6047, 0.1803, 0.6942, 0.1885, 0.7758, 0.2071, 0.8466, 0.2354, 0.9037, 0.2723, 0.945, 0.3164, 0.9688, 0.3659, 0.9744, 0.419, 0.9613, 0.4737, 0.9303, 0.5278, 0.8823, 0.5792, 0.8194, 0.626, 0.7439, 0.6665, 0.6587, 0.6989, 0.567, 0.7221, 0.03165, 0.5002, 0.03165, 0.5287, 0.0004319, 0.5287, 0.0004319, 0.5002, 0.03165, 0.5287, 0.03165, 0.5599, 0.0004319, 0.5599, 0.0004319, 0.5287, 0.03165, 0.5599, 0.03165, 0.5911, 0.0004319, 0.5911, 0.0004319, 0.5599, 0.03165, 0.5911, 0.03165, 0.6223, 0.0004319, 0.6223, 0.0004319, 0.5911, 0.03165, 0.6223, 0.03165, 0.6536, 0.0004319, 0.6536, 0.0004319, 0.6223, 0.03165, 0.6536, 0.03165, 0.6848, 0.0004319, 0.6848, 0.0004319, 0.6536, 0.03165, 0.6848, 0.03165, 0.716, 0.0004319, 0.716, 0.0004319, 0.6848, 0.03165, 0.716, 0.03165, 0.7472, 0.0004319, 0.7472, 0.0004319, 0.716, 0.03165, 0.7472, 0.03165, 0.7785, 0.0004319, 0.7785, 0.0004319, 0.7472, 0.03165, 0.7785, 0.03165, 0.8097, 0.0004319, 0.8097, 0.0004319, 0.7785, 0.03165, 0.8097, 0.03165, 0.8409, 0.0004319, 0.8409, 0.0004319, 0.8097, 0.03165, 0.8409, 0.03165, 0.8721, 0.0004319, 0.8721, 0.0004319, 0.8409, 0.03165, 0.8721, 0.03165, 0.9033, 0.0004319, 0.9033, 0.0004319, 0.8721, 0.03165, 0.9033, 0.03165, 0.9346, 0.0004319, 0.9346, 0.0004319, 0.9033, 0.03165, 0.9346, 0.03165, 0.9658, 0.0004319, 0.9658, 0.0004319, 0.9346, 0.06288, 0.5002, 0.06288, 0.5287, 0.03165, 0.5287, 0.03165, 0.5002, 0.06288, 0.5287, 0.06288, 0.5599, 0.03165, 0.5599, 0.03165, 0.5287, 0.06288, 0.5599, 0.06288, 0.5911, 0.03165, 0.5911, 0.03165, 0.5599, 0.06288, 0.5911, 0.06288, 0.6223, 0.03165, 0.6223, 0.03165, 0.5911, 0.06288, 0.6223, 0.06288, 0.6536, 0.03165, 0.6536, 0.03165, 0.6223, 0.06288, 0.6536, 0.06288, 0.6848, 0.03165, 0.6848, 0.03165, 0.6536, 0.06288, 0.6848, 0.06288, 0.716, 0.03165, 0.716, 0.03165, 0.6848, 0.06288, 0.716, 0.06288, 0.7472, 0.03165, 0.7472, 0.03165, 0.716, 0.06288, 0.7472, 0.06288, 0.7785, 0.03165, 0.7785, 0.03165, 0.7472, 0.06288, 0.7785, 0.06288, 0.8097, 0.03165, 0.8097, 0.03165, 0.7785, 0.06288, 0.8097, 0.06288, 0.8409, 0.03165, 0.8409, 0.03165, 0.8097, 0.06288, 0.8409, 0.06288, 0.8721, 0.03165, 0.8721, 0.03165, 0.8409, 0.06288, 0.8721, 0.06288, 0.9033, 0.03165, 0.9033, 0.03165, 0.8721, 0.06288, 0.9033, 0.06288, 0.9346, 0.03165, 0.9346, 0.03165, 0.9033, 0.06288, 0.9346, 0.06288, 0.9658, 0.03165, 0.9658, 0.03165, 0.9346, 0.0941, 0.5002, 0.0941, 0.5287, 0.06288, 0.5287, 0.06288, 0.5002, 0.0941, 0.5287, 0.0941, 0.5599, 0.06288, 0.5599, 0.06288, 0.5287, 0.0941, 0.5599, 0.0941, 0.5911, 0.06288, 0.5911, 0.06288, 0.5599, 0.0941, 0.5911, 0.0941, 0.6223, 0.06288, 0.6223, 0.06288, 0.5911, 0.0941, 0.6223, 0.0941, 0.6536, 0.06288, 0.6536, 0.06288, 0.6223, 0.0941, 0.6536, 0.0941, 0.6848, 0.06288, 0.6848, 0.06288, 0.6536, 0.0941, 0.6848, 0.0941, 0.716, 0.06288, 0.716, 0.06288, 0.6848, 0.0941, 0.716, 0.0941, 0.7472, 0.06288, 0.7472, 0.06288, 0.716, 0.0941, 0.7472, 0.0941, 0.7785, 0.06288, 0.7785, 0.06288, 0.7472, 0.0941, 0.7785, 0.0941, 0.8097, 0.06288, 0.8097, 0.06288, 0.7785, 0.0941, 0.8097, 0.0941, 0.8409, 0.06288, 0.8409, 0.06288, 0.8097, 0.0941, 0.8409, 0.0941, 0.8721, 0.06288, 0.8721, 0.06288, 0.8409, 0.0941, 0.8721, 0.0941, 0.9033, 0.06288, 0.9033, 0.06288, 0.8721, 0.0941, 0.9033, 0.0941, 0.9346, 0.06288, 0.9346, 0.06288, 0.9033, 0.0941, 0.9346, 0.0941, 0.9658, 0.06288, 0.9658, 0.06288, 0.9346, 0.1253, 0.5002, 0.1253, 0.5287, 0.0941, 0.5287, 0.0941, 0.5002, 0.1253, 0.5287, 0.1253, 0.5599, 0.0941, 0.5599, 0.0941, 0.5287, 0.1253, 0.5599, 0.1253, 0.5911, 0.0941, 0.5911, 0.0941, 0.5599, 0.1253, 0.5911, 0.1253, 0.6223, 0.0941, 0.6223, 0.0941, 0.5911, 0.1253, 0.6223, 0.1253, 0.6536, 0.0941, 0.6536, 0.0941, 0.6223, 0.1253, 0.6536, 0.1253, 0.6848, 0.0941, 0.6848, 0.0941, 0.6536, 0.1253, 0.6848, 0.1253, 0.716, 0.0941, 0.716, 0.0941, 0.6848, 0.1253, 0.716, 0.1253, 0.7472, 0.0941, 0.7472, 0.0941, 0.716, 0.1253, 0.7472, 0.1253, 0.7785, 0.0941, 0.7785, 0.0941, 0.7472, 0.1253, 0.7785, 0.1253, 0.8097, 0.0941, 0.8097, 0.0941, 0.7785, 0.1253, 0.8097, 0.1253, 0.8409, 0.0941, 0.8409, 0.0941, 0.8097, 0.1253, 0.8409, 0.1253, 0.8721, 0.0941, 0.8721, 0.0941, 0.8409, 0.1253, 0.8721, 0.1253, 0.9033, 0.0941, 0.9033, 0.0941, 0.8721, 0.1253, 0.9033, 0.1253, 0.9346, 0.0941, 0.9346, 0.0941, 0.9033, 0.1253, 0.9346, 0.1253, 0.9658, 0.0941, 0.9658, 0.0941, 0.9346, 0.1565, 0.5002, 0.1565, 0.5287, 0.1253, 0.5287, 0.1253, 0.5002, 0.1565, 0.5287, 0.1565, 0.5599, 0.1253, 0.5599, 0.1253, 0.5287, 0.1565, 0.5599, 0.1565, 0.5911, 0.1253, 0.5911, 0.1253, 0.5599, 0.1565, 0.5911, 0.1565, 0.6223, 0.1253, 0.6223, 0.1253, 0.5911, 0.1565, 0.6223, 0.1565, 0.6536, 0.1253, 0.6536, 0.1253, 0.6223, 0.1565, 0.6536, 0.1565, 0.6848, 0.1253, 0.6848, 0.1253, 0.6536, 0.1565, 0.6848, 0.1565, 0.716, 0.1253, 0.716, 0.1253, 0.6848, 0.1565, 0.716, 0.1565, 0.7472, 0.1253, 0.7472, 0.1253, 0.716, 0.1565, 0.7472, 0.1565, 0.7785, 0.1253, 0.7785, 0.1253, 0.7472, 0.1565, 0.7785, 0.1565, 0.8097, 0.1253, 0.8097, 0.1253, 0.7785, 0.1565, 0.8097, 0.1565, 0.8409, 0.1253, 0.8409, 0.1253, 0.8097, 0.1565, 0.8409, 0.1565, 0.8721, 0.1253, 0.8721, 0.1253, 0.8409, 0.1565, 0.8721, 0.1565, 0.9033, 0.1253, 0.9033, 0.1253, 0.8721, 0.1565, 0.9033, 0.1565, 0.9346, 0.1253, 0.9346, 0.1253, 0.9033, 0.1565, 0.9346, 0.1565, 0.9658, 0.1253, 0.9658, 0.1253, 0.9346, 0.1878, 0.5002, 0.1878, 0.5287, 0.1565, 0.5287, 0.1565, 0.5002, 0.1878, 0.5287, 0.1878, 0.5599, 0.1565, 0.5599, 0.1565, 0.5287, 0.1878, 0.5599, 0.1878, 0.5911, 0.1565, 0.5911, 0.1565, 0.5599, 0.1878, 0.5911, 0.1878, 0.6223, 0.1565, 0.6223, 0.1565, 0.5911, 0.1878, 0.6223, 0.1878, 0.6536, 0.1565, 0.6536, 0.1565, 0.6223, 0.1878, 0.6536, 0.1878, 0.6848, 0.1565, 0.6848, 0.1565, 0.6536, 0.1878, 0.6848, 0.1878, 0.716, 0.1565, 0.716, 0.1565, 0.6848, 0.1878, 0.716, 0.1878, 0.7472, 0.1565, 0.7472, 0.1565, 0.716, 0.1878, 0.7472, 0.1878, 0.7785, 0.1565, 0.7785, 0.1565, 0.7472, 0.1878, 0.7785, 0.1878, 0.8097, 0.1565, 0.8097, 0.1565, 0.7785, 0.1878, 0.8097, 0.1878, 0.8409, 0.1565, 0.8409, 0.1565, 0.8097, 0.1878, 0.8409, 0.1878, 0.8721, 0.1565, 0.8721, 0.1565, 0.8409, 0.1878, 0.8721, 0.1878, 0.9033, 0.1565, 0.9033, 0.1565, 0.8721, 0.1878, 0.9033, 0.1878, 0.9346, 0.1565, 0.9346, 0.1565, 0.9033, 0.1878, 0.9346, 0.1878, 0.9658, 0.1565, 0.9658, 0.1565, 0.9346, 0.219, 0.5002, 0.219, 0.5287, 0.1878, 0.5287, 0.1878, 0.5002, 0.219, 0.5287, 0.219, 0.5599, 0.1878, 0.5599, 0.1878, 0.5287, 0.219, 0.5599, 0.219, 0.5911, 0.1878, 0.5911, 0.1878, 0.5599, 0.219, 0.5911, 0.219, 0.6223, 0.1878, 0.6223, 0.1878, 0.5911, 0.219, 0.6223, 0.219, 0.6536, 0.1878, 0.6536, 0.1878, 0.6223, 0.219, 0.6536, 0.219, 0.6848, 0.1878, 0.6848, 0.1878, 0.6536, 0.219, 0.6848, 0.219, 0.716, 0.1878, 0.716, 0.1878, 0.6848, 0.219, 0.716, 0.219, 0.7472, 0.1878, 0.7472, 0.1878, 0.716, 0.219, 0.7472, 0.219, 0.7785, 0.1878, 0.7785, 0.1878, 0.7472, 0.219, 0.7785, 0.219, 0.8097, 0.1878, 0.8097, 0.1878, 0.7785, 0.219, 0.8097, 0.219, 0.8409, 0.1878, 0.8409, 0.1878, 0.8097, 0.219, 0.8409, 0.219, 0.8721, 0.1878, 0.8721, 0.1878, 0.8409, 0.1878, 0.8721, 0.219, 0.8721, 0.219, 0.8721, 0.1878, 0.8721, 0.219, 0.9033, 0.219, 0.9346, 0.1878, 0.9346, 0.1878, 0.9033, 0.219, 0.9346, 0.219, 0.9658, 0.1878, 0.9658, 0.1878, 0.9346, 0.2502, 0.5002, 0.2502, 0.5287, 0.219, 0.5287, 0.219, 0.5002, 0.2502, 0.5287, 0.2502, 0.5599, 0.219, 0.5599, 0.219, 0.5287, 0.2502, 0.5599, 0.2502, 0.5911, 0.219, 0.5911, 0.219, 0.5599, 0.2502, 0.5911, 0.2502, 0.6223, 0.219, 0.6223, 0.219, 0.5911, 0.2502, 0.6223, 0.2502, 0.6536, 0.219, 0.6536, 0.219, 0.6223, 0.2502, 0.6536, 0.2502, 0.6848, 0.219, 0.6848, 0.219, 0.6536, 0.2502, 0.6848, 0.2502, 0.716, 0.219, 0.716, 0.219, 0.6848, 0.2502, 0.716, 0.2502, 0.7472, 0.219, 0.7472, 0.219, 0.716, 0.2502, 0.7472, 0.2502, 0.7785, 0.219, 0.7785, 0.219, 0.7472, 0.2502, 0.7785, 0.2502, 0.8097, 0.219, 0.8097, 0.219, 0.7785, 0.2502, 0.8097, 0.2502, 0.8409, 0.219, 0.8409, 0.219, 0.8097, 0.2502, 0.8409, 0.2502, 0.8721, 0.219, 0.8721, 0.219, 0.8409, 0.2502, 0.8721, 0.2502, 0.9033, 0.219, 0.9033, 0.219, 0.8721, 0.2502, 0.9033, 0.2502, 0.9346, 0.219, 0.9346, 0.219, 0.9033, 0.2502, 0.9346, 0.2502, 0.9658, 0.219, 0.9658, 0.219, 0.9346, 0.2814, 0.5002, 0.2814, 0.5287, 0.2502, 0.5287, 0.2502, 0.5002, 0.2814, 0.5287, 0.2814, 0.5599, 0.2502, 0.5599, 0.2502, 0.5287, 0.2814, 0.5599, 0.2814, 0.5911, 0.2502, 0.5911, 0.2502, 0.5599, 0.2814, 0.5911, 0.2814, 0.6223, 0.2502, 0.6223, 0.2502, 0.5911, 0.2814, 0.6223, 0.2814, 0.6536, 0.2502, 0.6536, 0.2502, 0.6223, 0.2814, 0.6536, 0.2814, 0.6848, 0.2502, 0.6848, 0.2502, 0.6536, 0.2814, 0.6848, 0.2814, 0.716, 0.2502, 0.716, 0.2502, 0.6848, 0.2814, 0.716, 0.2814, 0.7472, 0.2502, 0.7472, 0.2502, 0.716, 0.2814, 0.7472, 0.2814, 0.7785, 0.2502, 0.7785, 0.2502, 0.7472, 0.2814, 0.7785, 0.2814, 0.8097, 0.2502, 0.8097, 0.2502, 0.7785, 0.2814, 0.8097, 0.2814, 0.8409, 0.2502, 0.8409, 0.2502, 0.8097, 0.2814, 0.8409, 0.2814, 0.8721, 0.2502, 0.8721, 0.2502, 0.8409, 0.2814, 0.8721, 0.2814, 0.9033, 0.2502, 0.9033, 0.2502, 0.8721, 0.2814, 0.9033, 0.2814, 0.9346, 0.2502, 0.9346, 0.2502, 0.9033, 0.2814, 0.9346, 0.2814, 0.9658, 0.2502, 0.9658, 0.2502, 0.9346, 0.3127, 0.5002, 0.3127, 0.5287, 0.2814, 0.5287, 0.2814, 0.5002, 0.3127, 0.5287, 0.3127, 0.5599, 0.2814, 0.5599, 0.2814, 0.5287, 0.3127, 0.5599, 0.3127, 0.5911, 0.2814, 0.5911, 0.2814, 0.5599, 0.3127, 0.5911, 0.3127, 0.6223, 0.2814, 0.6223, 0.2814, 0.5911, 0.3127, 0.6223, 0.3127, 0.6536, 0.2814, 0.6536, 0.2814, 0.6223, 0.3127, 0.6536, 0.3127, 0.6848, 0.2814, 0.6848, 0.2814, 0.6536, 0.3127, 0.6848, 0.3127, 0.716, 0.2814, 0.716, 0.2814, 0.6848, 0.3127, 0.716, 0.3127, 0.7472, 0.2814, 0.7472, 0.2814, 0.716, 0.3127, 0.7472, 0.3127, 0.7785, 0.2814, 0.7785, 0.2814, 0.7472, 0.3127, 0.7785, 0.3127, 0.8097, 0.2814, 0.8097, 0.2814, 0.7785, 0.3127, 0.8097, 0.3127, 0.8409, 0.2814, 0.8409, 0.2814, 0.8097, 0.3127, 0.8409, 0.3127, 0.8721, 0.2814, 0.8721, 0.2814, 0.8409, 0.3127, 0.9033, 0.2814, 0.9033, 0.2814, 0.9033, 0.3127, 0.9033, 0.3127, 0.9033, 0.3127, 0.9346, 0.2814, 0.9346, 0.2814, 0.9033, 0.3127, 0.9346, 0.3127, 0.9658, 0.2814, 0.9658, 0.2814, 0.9346, 0.3439, 0.5002, 0.3439, 0.5287, 0.3127, 0.5287, 0.3127, 0.5002, 0.3439, 0.5287, 0.3439, 0.5599, 0.3127, 0.5599, 0.3127, 0.5287, 0.3439, 0.5599, 0.3439, 0.5911, 0.3127, 0.5911, 0.3127, 0.5599, 0.3439, 0.5911, 0.3439, 0.6223, 0.3127, 0.6223, 0.3127, 0.5911, 0.3439, 0.6223, 0.3439, 0.6536, 0.3127, 0.6536, 0.3127, 0.6223, 0.3439, 0.6536, 0.3439, 0.6848, 0.3127, 0.6848, 0.3127, 0.6536, 0.3439, 0.6848, 0.3439, 0.716, 0.3127, 0.716, 0.3127, 0.6848, 0.3439, 0.716, 0.3439, 0.7472, 0.3127, 0.7472, 0.3127, 0.716, 0.3439, 0.7472, 0.3439, 0.7785, 0.3127, 0.7785, 0.3127, 0.7472, 0.3439, 0.7785, 0.3439, 0.8097, 0.3127, 0.8097, 0.3127, 0.7785, 0.3439, 0.8097, 0.3439, 0.8409, 0.3127, 0.8409, 0.3127, 0.8097, 0.3439, 0.8409, 0.3439, 0.8721, 0.3127, 0.8721, 0.3127, 0.8409, 0.3439, 0.8721, 0.3439, 0.9033, 0.3127, 0.9033, 0.3127, 0.8721, 0.3439, 0.9033, 0.3439, 0.9346, 0.3127, 0.9346, 0.3127, 0.9033, 0.3439, 0.9346, 0.3439, 0.9658, 0.3127, 0.9658, 0.3127, 0.9346, 0.3751, 0.5002, 0.3751, 0.5287, 0.3439, 0.5287, 0.3439, 0.5002, 0.3751, 0.5287, 0.3751, 0.5599, 0.3439, 0.5599, 0.3439, 0.5287, 0.3751, 0.5599, 0.3751, 0.5911, 0.3439, 0.5911, 0.3439, 0.5599, 0.3751, 0.5911, 0.3751, 0.6223, 0.3439, 0.6223, 0.3439, 0.5911, 0.3751, 0.6223, 0.3751, 0.6536, 0.3439, 0.6536, 0.3439, 0.6223, 0.3751, 0.6536, 0.3751, 0.6848, 0.3439, 0.6848, 0.3439, 0.6536, 0.3751, 0.6848, 0.3751, 0.716, 0.3439, 0.716, 0.3439, 0.6848, 0.3751, 0.716, 0.3751, 0.7472, 0.3439, 0.7472, 0.3439, 0.716, 0.3751, 0.7472, 0.3751, 0.7785, 0.3439, 0.7785, 0.3439, 0.7472, 0.3751, 0.7785, 0.3751, 0.8097, 0.3439, 0.8097, 0.3439, 0.7785, 0.3751, 0.8097, 0.3751, 0.8409, 0.3439, 0.8409, 0.3439, 0.8097, 0.3751, 0.8409, 0.3751, 0.8721, 0.3439, 0.8721, 0.3439, 0.8409, 0.3751, 0.8721, 0.3751, 0.9033, 0.3439, 0.9033, 0.3439, 0.8721, 0.3751, 0.9033, 0.3751, 0.9346, 0.3439, 0.9346, 0.3439, 0.9033, 0.3751, 0.9346, 0.3751, 0.9658, 0.3439, 0.9658, 0.3439, 0.9346, 0.4063, 0.5002, 0.4063, 0.5287, 0.3751, 0.5287, 0.3751, 0.5002, 0.4063, 0.5287, 0.4063, 0.5599, 0.3751, 0.5599, 0.3751, 0.5287, 0.4063, 0.5599, 0.4063, 0.5911, 0.3751, 0.5911, 0.3751, 0.5599, 0.4063, 0.5911, 0.4063, 0.6223, 0.3751, 0.6223, 0.3751, 0.5911, 0.4063, 0.6223, 0.4063, 0.6536, 0.3751, 0.6536, 0.3751, 0.6223, 0.4063, 0.6536, 0.4063, 0.6848, 0.3751, 0.6848, 0.3751, 0.6536, 0.4063, 0.6848, 0.4063, 0.716, 0.3751, 0.716, 0.3751, 0.6848, 0.4063, 0.716, 0.4063, 0.7472, 0.3751, 0.7472, 0.3751, 0.716, 0.4063, 0.7472, 0.4063, 0.7785, 0.3751, 0.7785, 0.3751, 0.7472, 0.4063, 0.7785, 0.4063, 0.8097, 0.3751, 0.8097, 0.3751, 0.7785, 0.4063, 0.8097, 0.4063, 0.8409, 0.3751, 0.8409, 0.3751, 0.8097, 0.4063, 0.8409, 0.4063, 0.8721, 0.3751, 0.8721, 0.3751, 0.8409, 0.4063, 0.8721, 0.4063, 0.9033, 0.3751, 0.9033, 0.3751, 0.8721, 0.4063, 0.9033, 0.4063, 0.9346, 0.3751, 0.9346, 0.3751, 0.9033, 0.4063, 0.9346, 0.4063, 0.9658, 0.3751, 0.9658, 0.3751, 0.9346, 0.4376, 0.5002, 0.4376, 0.5287, 0.4063, 0.5287, 0.4063, 0.5002, 0.4376, 0.5287, 0.4376, 0.5599, 0.4063, 0.5599, 0.4063, 0.5287, 0.4376, 0.5599, 0.4376, 0.5911, 0.4063, 0.5911, 0.4063, 0.5599, 0.4376, 0.5911, 0.4376, 0.6223, 0.4063, 0.6223, 0.4063, 0.5911, 0.4376, 0.6223, 0.4376, 0.6536, 0.4063, 0.6536, 0.4063, 0.6223, 0.4376, 0.6536, 0.4376, 0.6848, 0.4063, 0.6848, 0.4063, 0.6536, 0.4376, 0.6848, 0.4376, 0.716, 0.4063, 0.716, 0.4063, 0.6848, 0.4376, 0.716, 0.4376, 0.7472, 0.4063, 0.7472, 0.4063, 0.716, 0.4376, 0.7472, 0.4376, 0.7785, 0.4063, 0.7785, 0.4063, 0.7472, 0.4376, 0.7785, 0.4376, 0.8097, 0.4063, 0.8097, 0.4063, 0.7785, 0.4376, 0.8097, 0.4376, 0.8409, 0.4063, 0.8409, 0.4063, 0.8097, 0.4376, 0.8409, 0.4376, 0.8721, 0.4063, 0.8721, 0.4063, 0.8409, 0.4376, 0.8721, 0.4376, 0.9033, 0.4063, 0.9033, 0.4063, 0.8721, 0.4376, 0.9033, 0.4376, 0.9346, 0.4063, 0.9346, 0.4063, 0.9033, 0.4376, 0.9346, 0.4376, 0.9658, 0.4063, 0.9658, 0.4063, 0.9346, 0.4688, 0.5002, 0.4688, 0.5287, 0.4376, 0.5287, 0.4376, 0.5002, 0.4688, 0.5287, 0.4688, 0.5599, 0.4376, 0.5599, 0.4376, 0.5287, 0.4688, 0.5599, 0.4688, 0.5911, 0.4376, 0.5911, 0.4376, 0.5599, 0.4688, 0.5911, 0.4688, 0.6223, 0.4376, 0.6223, 0.4376, 0.5911, 0.4688, 0.6223, 0.4688, 0.6536, 0.4376, 0.6536, 0.4376, 0.6223, 0.4688, 0.6536, 0.4688, 0.6848, 0.4376, 0.6848, 0.4376, 0.6536, 0.4688, 0.6848, 0.4688, 0.716, 0.4376, 0.716, 0.4376, 0.6848, 0.4688, 0.716, 0.4688, 0.7472, 0.4376, 0.7472, 0.4376, 0.716, 0.4688, 0.7472, 0.4688, 0.7785, 0.4376, 0.7785, 0.4376, 0.7472, 0.4688, 0.7785, 0.4688, 0.8097, 0.4376, 0.8097, 0.4376, 0.7785, 0.4688, 0.8097, 0.4688, 0.8409, 0.4376, 0.8409, 0.4376, 0.8097, 0.4688, 0.8409, 0.4688, 0.8721, 0.4376, 0.8721, 0.4376, 0.8409, 0.4688, 0.8721, 0.4688, 0.9033, 0.4376, 0.9033, 0.4376, 0.8721, 0.4688, 0.9033, 0.4688, 0.9346, 0.4376, 0.9346, 0.4376, 0.9033, 0.4688, 0.9346, 0.4688, 0.9658, 0.4376, 0.9658, 0.4376, 0.9346, 0.5, 0.5002, 0.5, 0.5287, 0.4688, 0.5287, 0.4688, 0.5002, 0.5, 0.5287, 0.5, 0.5599, 0.4688, 0.5599, 0.4688, 0.5287, 0.5, 0.5599, 0.5, 0.5911, 0.4688, 0.5911, 0.4688, 0.5599, 0.5, 0.5911, 0.5, 0.6223, 0.4688, 0.6223, 0.4688, 0.5911, 0.5, 0.6223, 0.5, 0.6536, 0.4688, 0.6536, 0.4688, 0.6223, 0.5, 0.6536, 0.5, 0.6848, 0.4688, 0.6848, 0.4688, 0.6536, 0.5, 0.6848, 0.5, 0.716, 0.4688, 0.716, 0.4688, 0.6848, 0.5, 0.716, 0.5, 0.7472, 0.4688, 0.7472, 0.4688, 0.716, 0.5, 0.7472, 0.5, 0.7785, 0.4688, 0.7785, 0.4688, 0.7472, 0.5, 0.7785, 0.5, 0.8097, 0.4688, 0.8097, 0.4688, 0.7785, 0.5, 0.8097, 0.5, 0.8409, 0.4688, 0.8409, 0.4688, 0.8097, 0.5, 0.8409, 0.5, 0.8721, 0.4688, 0.8721, 0.4688, 0.8409, 0.5, 0.8721, 0.5, 0.9033, 0.4688, 0.9033, 0.4688, 0.8721, 0.5, 0.9033, 0.5, 0.9346, 0.4688, 0.9346, 0.4688, 0.9033, 0.5, 0.9346, 0.5, 0.9658, 0.4688, 0.9658, 0.4688, 0.9346, 0.5312, 0.5002, 0.5312, 0.5287, 0.5, 0.5287, 0.5, 0.5002, 0.5312, 0.5287, 0.5312, 0.5599, 0.5, 0.5599, 0.5, 0.5287, 0.5312, 0.5599, 0.5312, 0.5911, 0.5, 0.5911, 0.5, 0.5599, 0.5312, 0.5911, 0.5312, 0.6223, 0.5, 0.6223, 0.5, 0.5911, 0.5312, 0.6223, 0.5312, 0.6536, 0.5, 0.6536, 0.5, 0.6223, 0.5312, 0.6536, 0.5312, 0.6848, 0.5, 0.6848, 0.5, 0.6536, 0.5312, 0.6848, 0.5312, 0.716, 0.5, 0.716, 0.5, 0.6848, 0.5312, 0.716, 0.5312, 0.7472, 0.5, 0.7472, 0.5, 0.716, 0.5312, 0.7472, 0.5312, 0.7785, 0.5, 0.7785, 0.5, 0.7472, 0.5312, 0.7785, 0.5312, 0.8097, 0.5, 0.8097, 0.5, 0.7785, 0.5312, 0.8097, 0.5312, 0.8409, 0.5, 0.8409, 0.5, 0.8097, 0.5312, 0.8409, 0.5312, 0.8721, 0.5, 0.8721, 0.5, 0.8409, 0.5312, 0.8721, 0.5312, 0.9033, 0.5, 0.9033, 0.5, 0.8721, 0.5312, 0.9033, 0.5312, 0.9346, 0.5, 0.9346, 0.5, 0.9033, 0.5312, 0.9346, 0.5312, 0.9658, 0.5, 0.9658, 0.5, 0.9346, 0.5624, 0.5002, 0.5624, 0.5287, 0.5312, 0.5287, 0.5312, 0.5002, 0.5624, 0.5287, 0.5624, 0.5599, 0.5312, 0.5599, 0.5312, 0.5287, 0.5624, 0.5599, 0.5624, 0.5911, 0.5312, 0.5911, 0.5312, 0.5599, 0.5624, 0.5911, 0.5624, 0.6223, 0.5312, 0.6223, 0.5312, 0.5911, 0.5624, 0.6223, 0.5624, 0.6536, 0.5312, 0.6536, 0.5312, 0.6223, 0.5624, 0.6536, 0.5624, 0.6848, 0.5312, 0.6848, 0.5312, 0.6536, 0.5624, 0.6848, 0.5624, 0.716, 0.5312, 0.716, 0.5312, 0.6848, 0.5624, 0.716, 0.5624, 0.7472, 0.5312, 0.7472, 0.5312, 0.716, 0.5624, 0.7472, 0.5624, 0.7785, 0.5312, 0.7785, 0.5312, 0.7472, 0.5624, 0.7785, 0.5624, 0.8097, 0.5312, 0.8097, 0.5312, 0.7785, 0.5624, 0.8097, 0.5624, 0.8409, 0.5312, 0.8409, 0.5312, 0.8097, 0.5624, 0.8409, 0.5624, 0.8721, 0.5312, 0.8721, 0.5312, 0.8409, 0.5624, 0.8721, 0.5624, 0.9033, 0.5312, 0.9033, 0.5312, 0.8721, 0.5624, 0.9033, 0.5624, 0.9346, 0.5312, 0.9346, 0.5312, 0.9033, 0.5624, 0.9346, 0.5624, 0.9658, 0.5312, 0.9658, 0.5312, 0.9346, 0.5064, 0.4624, 0.5064, 0.4909, 0.4751, 0.4909, 0.4751, 0.4624, 0.5937, 0.5287, 0.5937, 0.5599, 0.5624, 0.5599, 0.5624, 0.5287, 0.5937, 0.5599, 0.5937, 0.5911, 0.5624, 0.5911, 0.5624, 0.5599, 0.5937, 0.5911, 0.5937, 0.6223, 0.5624, 0.6223, 0.5624, 0.5911, 0.5937, 0.6223, 0.5937, 0.6536, 0.5624, 0.6536, 0.5624, 0.6223, 0.5937, 0.6536, 0.5937, 0.6848, 0.5624, 0.6848, 0.5624, 0.6536, 0.5937, 0.6848, 0.5937, 0.716, 0.5624, 0.716, 0.5624, 0.6848, 0.5937, 0.716, 0.5937, 0.7472, 0.5624, 0.7472, 0.5624, 0.716, 0.5937, 0.7472, 0.5937, 0.7785, 0.5624, 0.7785, 0.5624, 0.7472, 0.5937, 0.7785, 0.5937, 0.8097, 0.5624, 0.8097, 0.5624, 0.7785, 0.5937, 0.8097, 0.5937, 0.8409, 0.5624, 0.8409, 0.5624, 0.8097, 0.5937, 0.8409, 0.5937, 0.8721, 0.5624, 0.8721, 0.5624, 0.8409, 0.5937, 0.8721, 0.5937, 0.9033, 0.5624, 0.9033, 0.5624, 0.8721, 0.5937, 0.9033, 0.5937, 0.9346, 0.5624, 0.9346, 0.5624, 0.9033, 0.5937, 0.9346, 0.5937, 0.9658, 0.5624, 0.9658, 0.5624, 0.9346, 0.6249, 0.5002, 0.6249, 0.5287, 0.5937, 0.5287, 0.5937, 0.5002, 0.6249, 0.5287, 0.6249, 0.5599, 0.5937, 0.5599, 0.5937, 0.5287, 0.6249, 0.5599, 0.6249, 0.5911, 0.5937, 0.5911, 0.5937, 0.5599, 0.6249, 0.5911, 0.6249, 0.6223, 0.5937, 0.6223, 0.5937, 0.5911, 0.6249, 0.6223, 0.6249, 0.6536, 0.5937, 0.6536, 0.5937, 0.6223, 0.6249, 0.6536, 0.6249, 0.6848, 0.5937, 0.6848, 0.5937, 0.6536, 0.6249, 0.6848, 0.6249, 0.716, 0.5937, 0.716, 0.5937, 0.6848, 0.6249, 0.716, 0.6249, 0.7472, 0.5937, 0.7472, 0.5937, 0.716, 0.6249, 0.7472, 0.6249, 0.7785, 0.5937, 0.7785, 0.5937, 0.7472, 0.6249, 0.7785, 0.6249, 0.8097, 0.5937, 0.8097, 0.5937, 0.7785, 0.6249, 0.8097, 0.6249, 0.8409, 0.5937, 0.8409, 0.5937, 0.8097, 0.6249, 0.8409, 0.6249, 0.8721, 0.5937, 0.8721, 0.5937, 0.8409, 0.6249, 0.8721, 0.6249, 0.9033, 0.5937, 0.9033, 0.5937, 0.8721, 0.6249, 0.9033, 0.6249, 0.9346, 0.5937, 0.9346, 0.5937, 0.9033, 0.6249, 0.9346, 0.6249, 0.9658, 0.5937, 0.9658, 0.5937, 0.9346, 0.6561, 0.5002, 0.6561, 0.5287, 0.6249, 0.5287, 0.6249, 0.5002, 0.6561, 0.5287, 0.6561, 0.5599, 0.6249, 0.5599, 0.6249, 0.5287, 0.6561, 0.5599, 0.6561, 0.5911, 0.6249, 0.5911, 0.6249, 0.5599, 0.6561, 0.5911, 0.6561, 0.6223, 0.6249, 0.6223, 0.6249, 0.5911, 0.6561, 0.6223, 0.6561, 0.6536, 0.6249, 0.6536, 0.6249, 0.6223, 0.6561, 0.6536, 0.6561, 0.6848, 0.6249, 0.6848, 0.6249, 0.6536, 0.6561, 0.6848, 0.6561, 0.716, 0.6249, 0.716, 0.6249, 0.6848, 0.6561, 0.716, 0.6561, 0.7472, 0.6249, 0.7472, 0.6249, 0.716, 0.6561, 0.7472, 0.6561, 0.7785, 0.6249, 0.7785, 0.6249, 0.7472, 0.6561, 0.7785, 0.6561, 0.8097, 0.6249, 0.8097, 0.6249, 0.7785, 0.6561, 0.8097, 0.6561, 0.8409, 0.6249, 0.8409, 0.6249, 0.8097, 0.6561, 0.8409, 0.6561, 0.8721, 0.6249, 0.8721, 0.6249, 0.8409, 0.6561, 0.8721, 0.6561, 0.9033, 0.6249, 0.9033, 0.6249, 0.8721, 0.6561, 0.9033, 0.6561, 0.9346, 0.6249, 0.9346, 0.6249, 0.9033, 0.6561, 0.9346, 0.6561, 0.9658, 0.6249, 0.9658, 0.6249, 0.9346, 0.6873, 0.5002, 0.6873, 0.5287, 0.6561, 0.5287, 0.6561, 0.5002, 0.6873, 0.5287, 0.6873, 0.5599, 0.6561, 0.5599, 0.6561, 0.5287, 0.6873, 0.5599, 0.6873, 0.5911, 0.6561, 0.5911, 0.6561, 0.5599, 0.6873, 0.5911, 0.6873, 0.6223, 0.6561, 0.6223, 0.6561, 0.5911, 0.6873, 0.6223, 0.6873, 0.6536, 0.6561, 0.6536, 0.6561, 0.6223, 0.6873, 0.6536, 0.6873, 0.6848, 0.6561, 0.6848, 0.6561, 0.6536, 0.6873, 0.6848, 0.6873, 0.716, 0.6561, 0.716, 0.6561, 0.6848, 0.6873, 0.716, 0.6873, 0.7472, 0.6561, 0.7472, 0.6561, 0.716, 0.6873, 0.7472, 0.6873, 0.7785, 0.6561, 0.7785, 0.6561, 0.7472, 0.6873, 0.7785, 0.6873, 0.8097, 0.6561, 0.8097, 0.6561, 0.7785, 0.6873, 0.8097, 0.6873, 0.8409, 0.6561, 0.8409, 0.6561, 0.8097, 0.6873, 0.8409, 0.6873, 0.8721, 0.6561, 0.8721, 0.6561, 0.8409, 0.6873, 0.8721, 0.6873, 0.9033, 0.6561, 0.9033, 0.6561, 0.8721, 0.6873, 0.9033, 0.6873, 0.9346, 0.6561, 0.9346, 0.6561, 0.9033, 0.6873, 0.9346, 0.6873, 0.9658, 0.6561, 0.9658, 0.6561, 0.9346, 0.7186, 0.5002, 0.7186, 0.5287, 0.6873, 0.5287, 0.6873, 0.5002, 0.7186, 0.5287, 0.7186, 0.5599, 0.6873, 0.5599, 0.6873, 0.5287, 0.7186, 0.5599, 0.7186, 0.5911, 0.6873, 0.5911, 0.6873, 0.5599, 0.7186, 0.5911, 0.7186, 0.6223, 0.6873, 0.6223, 0.6873, 0.5911, 0.7186, 0.6223, 0.7186, 0.6536, 0.6873, 0.6536, 0.6873, 0.6223, 0.7186, 0.6536, 0.7186, 0.6848, 0.6873, 0.6848, 0.6873, 0.6536, 0.7186, 0.6848, 0.7186, 0.716, 0.6873, 0.716, 0.6873, 0.6848, 0.7186, 0.716, 0.7186, 0.7472, 0.6873, 0.7472, 0.6873, 0.716, 0.7186, 0.7472, 0.7186, 0.7785, 0.6873, 0.7785, 0.6873, 0.7472, 0.7186, 0.7785, 0.7186, 0.8097, 0.6873, 0.8097, 0.6873, 0.7785, 0.7186, 0.8097, 0.7186, 0.8409, 0.6873, 0.8409, 0.6873, 0.8097, 0.7186, 0.8409, 0.7186, 0.8721, 0.6873, 0.8721, 0.6873, 0.8409, 0.7186, 0.8721, 0.7186, 0.9033, 0.6873, 0.9033, 0.6873, 0.8721, 0.7186, 0.9033, 0.7186, 0.9346, 0.6873, 0.9346, 0.6873, 0.9033, 0.7186, 0.9346, 0.7186, 0.9658, 0.6873, 0.9658, 0.6873, 0.9346, 0.7498, 0.5002, 0.7498, 0.5287, 0.7186, 0.5287, 0.7186, 0.5002, 0.7498, 0.5287, 0.7498, 0.5599, 0.7186, 0.5599, 0.7186, 0.5287, 0.7498, 0.5599, 0.7498, 0.5911, 0.7186, 0.5911, 0.7186, 0.5599, 0.7498, 0.5911, 0.7498, 0.6223, 0.7186, 0.6223, 0.7186, 0.5911, 0.7498, 0.6223, 0.7498, 0.6536, 0.7186, 0.6536, 0.7186, 0.6223, 0.7498, 0.6536, 0.7498, 0.6848, 0.7186, 0.6848, 0.7186, 0.6536, 0.7498, 0.6848, 0.7498, 0.716, 0.7186, 0.716, 0.7186, 0.6848, 0.7498, 0.716, 0.7498, 0.7472, 0.7186, 0.7472, 0.7186, 0.716, 0.7498, 0.7472, 0.7498, 0.7785, 0.7186, 0.7785, 0.7186, 0.7472, 0.7498, 0.7785, 0.7498, 0.8097, 0.7186, 0.8097, 0.7186, 0.7785, 0.7498, 0.8097, 0.7498, 0.8409, 0.7186, 0.8409, 0.7186, 0.8097, 0.7498, 0.8409, 0.7498, 0.8721, 0.7186, 0.8721, 0.7186, 0.8409, 0.7498, 0.8721, 0.7498, 0.9033, 0.7186, 0.9033, 0.7186, 0.8721, 0.7498, 0.9033, 0.7498, 0.9346, 0.7186, 0.9346, 0.7186, 0.9033, 0.7498, 0.9346, 0.7498, 0.9658, 0.7186, 0.9658, 0.7186, 0.9346, 0.781, 0.5002, 0.781, 0.5287, 0.7498, 0.5287, 0.7498, 0.5002, 0.781, 0.5287, 0.781, 0.5599, 0.7498, 0.5599, 0.7498, 0.5287, 0.781, 0.5599, 0.781, 0.5911, 0.7498, 0.5911, 0.7498, 0.5599, 0.781, 0.5911, 0.781, 0.6223, 0.7498, 0.6223, 0.7498, 0.5911, 0.781, 0.6223, 0.781, 0.6536, 0.7498, 0.6536, 0.7498, 0.6223, 0.781, 0.6536, 0.781, 0.6848, 0.7498, 0.6848, 0.7498, 0.6536, 0.781, 0.6848, 0.781, 0.716, 0.7498, 0.716, 0.7498, 0.6848, 0.781, 0.716, 0.781, 0.7472, 0.7498, 0.7472, 0.7498, 0.716, 0.781, 0.7472, 0.781, 0.7785, 0.7498, 0.7785, 0.7498, 0.7472, 0.781, 0.7785, 0.781, 0.8097, 0.7498, 0.8097, 0.7498, 0.7785, 0.781, 0.8097, 0.781, 0.8409, 0.7498, 0.8409, 0.7498, 0.8097, 0.781, 0.8409, 0.781, 0.8721, 0.7498, 0.8721, 0.7498, 0.8409, 0.781, 0.8721, 0.781, 0.9033, 0.7498, 0.9033, 0.7498, 0.8721, 0.781, 0.9033, 0.781, 0.9346, 0.7498, 0.9346, 0.7498, 0.9033, 0.781, 0.9346, 0.781, 0.9658, 0.7498, 0.9658, 0.7498, 0.9346, 0.8122, 0.5002, 0.8122, 0.5287, 0.781, 0.5287, 0.781, 0.5002, 0.8122, 0.5287, 0.8122, 0.5599, 0.781, 0.5599, 0.781, 0.5287, 0.8122, 0.5599, 0.8122, 0.5911, 0.781, 0.5911, 0.781, 0.5599, 0.8122, 0.5911, 0.8122, 0.6223, 0.781, 0.6223, 0.781, 0.5911, 0.8122, 0.6223, 0.8122, 0.6536, 0.781, 0.6536, 0.781, 0.6223, 0.8122, 0.6536, 0.8122, 0.6848, 0.781, 0.6848, 0.781, 0.6536, 0.8122, 0.6848, 0.8122, 0.716, 0.781, 0.716, 0.781, 0.6848, 0.8122, 0.716, 0.8122, 0.7472, 0.781, 0.7472, 0.781, 0.716, 0.8122, 0.7472, 0.8122, 0.7785, 0.781, 0.7785, 0.781, 0.7472, 0.8122, 0.7785, 0.8122, 0.8097, 0.781, 0.8097, 0.781, 0.7785, 0.8122, 0.8097, 0.8122, 0.8409, 0.781, 0.8409, 0.781, 0.8097, 0.8122, 0.8409, 0.8122, 0.8721, 0.781, 0.8721, 0.781, 0.8409, 0.8122, 0.8721, 0.8122, 0.9033, 0.781, 0.9033, 0.781, 0.8721, 0.8122, 0.9033, 0.8122, 0.9346, 0.781, 0.9346, 0.781, 0.9033, 0.8122, 0.9346, 0.8122, 0.9658, 0.781, 0.9658, 0.781, 0.9346, 0.8435, 0.5002, 0.8435, 0.5287, 0.8122, 0.5287, 0.8122, 0.5002, 0.8435, 0.5287, 0.8435, 0.5599, 0.8122, 0.5599, 0.8122, 0.5287, 0.8435, 0.5599, 0.8435, 0.5911, 0.8122, 0.5911, 0.8122, 0.5599, 0.8435, 0.5911, 0.8435, 0.6223, 0.8122, 0.6223, 0.8122, 0.5911, 0.8435, 0.6223, 0.8435, 0.6536, 0.8122, 0.6536, 0.8122, 0.6223, 0.8435, 0.6536, 0.8435, 0.6848, 0.8122, 0.6848, 0.8122, 0.6536, 0.8435, 0.6848, 0.8435, 0.716, 0.8122, 0.716, 0.8122, 0.6848, 0.8435, 0.716, 0.8435, 0.7472, 0.8122, 0.7472, 0.8122, 0.716, 0.8435, 0.7472, 0.8435, 0.7785, 0.8122, 0.7785, 0.8122, 0.7472, 0.8435, 0.7785, 0.8435, 0.8097, 0.8122, 0.8097, 0.8122, 0.7785, 0.8435, 0.8097, 0.8435, 0.8409, 0.8122, 0.8409, 0.8122, 0.8097, 0.8435, 0.8409, 0.8435, 0.8721, 0.8122, 0.8721, 0.8122, 0.8409, 0.8435, 0.8721, 0.8435, 0.9033, 0.8122, 0.9033, 0.8122, 0.8721, 0.8435, 0.9033, 0.8435, 0.9346, 0.8122, 0.9346, 0.8122, 0.9033, 0.8435, 0.9346, 0.8435, 0.9658, 0.8122, 0.9658, 0.8122, 0.9346, 0.8747, 0.5002, 0.8747, 0.5287, 0.8435, 0.5287, 0.8435, 0.5002, 0.8747, 0.5287, 0.8747, 0.5599, 0.8435, 0.5599, 0.8435, 0.5287, 0.8747, 0.5599, 0.8747, 0.5911, 0.8435, 0.5911, 0.8435, 0.5599, 0.8747, 0.5911, 0.8747, 0.6223, 0.8435, 0.6223, 0.8435, 0.5911, 0.8747, 0.6223, 0.8747, 0.6536, 0.8435, 0.6536, 0.8435, 0.6223, 0.8747, 0.6536, 0.8747, 0.6848, 0.8435, 0.6848, 0.8435, 0.6536, 0.8747, 0.6848, 0.8747, 0.716, 0.8435, 0.716, 0.8435, 0.6848, 0.8747, 0.716, 0.8747, 0.7472, 0.8435, 0.7472, 0.8435, 0.716, 0.8747, 0.7472, 0.8747, 0.7785, 0.8435, 0.7785, 0.8435, 0.7472, 0.8747, 0.7785, 0.8747, 0.8097, 0.8435, 0.8097, 0.8435, 0.7785, 0.8747, 0.8097, 0.8747, 0.8409, 0.8435, 0.8409, 0.8435, 0.8097, 0.8747, 0.8409, 0.8747, 0.8721, 0.8435, 0.8721, 0.8435, 0.8409, 0.8747, 0.8721, 0.8747, 0.9033, 0.8435, 0.9033, 0.8435, 0.8721, 0.8747, 0.9033, 0.8747, 0.9346, 0.8435, 0.9346, 0.8435, 0.9033, 0.8747, 0.9346, 0.8747, 0.9658, 0.8435, 0.9658, 0.8435, 0.9346, 0.9059, 0.5002, 0.9059, 0.5287, 0.8747, 0.5287, 0.8747, 0.5002, 0.9059, 0.5287, 0.9059, 0.5599, 0.8747, 0.5599, 0.8747, 0.5287, 0.9059, 0.5599, 0.9059, 0.5911, 0.8747, 0.5911, 0.8747, 0.5599, 0.9059, 0.5911, 0.9059, 0.6223, 0.8747, 0.6223, 0.8747, 0.5911, 0.9059, 0.6223, 0.9059, 0.6536, 0.8747, 0.6536, 0.8747, 0.6223, 0.9059, 0.6536, 0.9059, 0.6848, 0.8747, 0.6848, 0.8747, 0.6536, 0.9059, 0.6848, 0.9059, 0.716, 0.8747, 0.716, 0.8747, 0.6848, 0.9059, 0.716, 0.9059, 0.7472, 0.8747, 0.7472, 0.8747, 0.716, 0.9059, 0.7472, 0.9059, 0.7785, 0.8747, 0.7785, 0.8747, 0.7472, 0.9059, 0.7785, 0.9059, 0.8097, 0.8747, 0.8097, 0.8747, 0.7785, 0.9059, 0.8097, 0.9059, 0.8409, 0.8747, 0.8409, 0.8747, 0.8097, 0.9059, 0.8409, 0.9059, 0.8721, 0.8747, 0.8721, 0.8747, 0.8409, 0.9059, 0.8721, 0.9059, 0.9033, 0.8747, 0.9033, 0.8747, 0.8721, 0.9059, 0.9033, 0.9059, 0.9346, 0.8747, 0.9346, 0.8747, 0.9033, 0.9059, 0.9346, 0.9059, 0.9658, 0.8747, 0.9658, 0.8747, 0.9346, 0.9371, 0.5002, 0.9371, 0.5287, 0.9059, 0.5287, 0.9059, 0.5002, 0.9371, 0.5287, 0.9371, 0.5599, 0.9059, 0.5599, 0.9059, 0.5287, 0.9371, 0.5599, 0.9371, 0.5911, 0.9059, 0.5911, 0.9059, 0.5599, 0.9371, 0.5911, 0.9371, 0.6223, 0.9059, 0.6223, 0.9059, 0.5911, 0.9371, 0.6223, 0.9371, 0.6536, 0.9059, 0.6536, 0.9059, 0.6223, 0.9371, 0.6536, 0.9371, 0.6848, 0.9059, 0.6848, 0.9059, 0.6536, 0.9371, 0.6848, 0.9371, 0.716, 0.9059, 0.716, 0.9059, 0.6848, 0.9371, 0.716, 0.9371, 0.7472, 0.9059, 0.7472, 0.9059, 0.716, 0.9371, 0.7472, 0.9371, 0.7785, 0.9059, 0.7785, 0.9059, 0.7472, 0.9371, 0.7785, 0.9371, 0.8097, 0.9059, 0.8097, 0.9059, 0.7785, 0.9371, 0.8097, 0.9371, 0.8409, 0.9059, 0.8409, 0.9059, 0.8097, 0.9371, 0.8409, 0.9371, 0.8721, 0.9059, 0.8721, 0.9059, 0.8409, 0.9371, 0.8721, 0.9371, 0.9033, 0.9059, 0.9033, 0.9059, 0.8721, 0.9371, 0.9033, 0.9371, 0.9346, 0.9059, 0.9346, 0.9059, 0.9033, 0.9371, 0.9346, 0.9371, 0.9658, 0.9059, 0.9658, 0.9059, 0.9346, 0.9683, 0.5002, 0.9683, 0.5287, 0.9371, 0.5287, 0.9371, 0.5002, 0.9683, 0.5287, 0.9683, 0.5599, 0.9371, 0.5599, 0.9371, 0.5287, 0.9683, 0.5599, 0.9683, 0.5911, 0.9371, 0.5911, 0.9371, 0.5599, 0.9683, 0.5911, 0.9683, 0.6223, 0.9371, 0.6223, 0.9371, 0.5911, 0.9683, 0.6223, 0.9683, 0.6536, 0.9371, 0.6536, 0.9371, 0.6223, 0.9683, 0.6536, 0.9683, 0.6848, 0.9371, 0.6848, 0.9371, 0.6536, 0.9683, 0.6848, 0.9683, 0.716, 0.9371, 0.716, 0.9371, 0.6848, 0.9683, 0.716, 0.9683, 0.7472, 0.9371, 0.7472, 0.9371, 0.716, 0.9683, 0.7472, 0.9683, 0.7785, 0.9371, 0.7785, 0.9371, 0.7472, 0.9683, 0.7785, 0.9683, 0.8097, 0.9371, 0.8097, 0.9371, 0.7785, 0.9683, 0.8097, 0.9683, 0.8409, 0.9371, 0.8409, 0.9371, 0.8097, 0.9683, 0.8409, 0.9683, 0.8721, 0.9371, 0.8721, 0.9371, 0.8409, 0.9683, 0.8721, 0.9683, 0.9033, 0.9371, 0.9033, 0.9371, 0.8721, 0.9683, 0.9033, 0.9683, 0.9346, 0.9371, 0.9346, 0.9371, 0.9033, 0.9683, 0.9346, 0.9683, 0.9658, 0.9371, 0.9658, 0.9371, 0.9346, 0.9996, 0.5002, 0.9996, 0.5287, 0.9683, 0.5287, 0.9683, 0.5002, 0.9996, 0.5287, 0.9996, 0.5599, 0.9683, 0.5599, 0.9683, 0.5287, 0.9996, 0.5599, 0.9996, 0.5911, 0.9683, 0.5911, 0.9683, 0.5599, 0.9996, 0.5911, 0.9996, 0.6223, 0.9683, 0.6223, 0.9683, 0.5911, 0.9996, 0.6223, 0.9996, 0.6536, 0.9683, 0.6536, 0.9683, 0.6223, 0.9996, 0.6536, 0.9996, 0.6848, 0.9683, 0.6848, 0.9683, 0.6536, 0.9996, 0.6848, 0.9996, 0.716, 0.9683, 0.716, 0.9683, 0.6848, 0.9996, 0.716, 0.9996, 0.7472, 0.9683, 0.7472, 0.9683, 0.716, 0.9996, 0.7472, 0.9996, 0.7785, 0.9683, 0.7785, 0.9683, 0.7472, 0.9996, 0.7785, 0.9996, 0.8097, 0.9683, 0.8097, 0.9683, 0.7785, 0.9996, 0.8097, 0.9996, 0.8409, 0.9683, 0.8409, 0.9683, 0.8097, 0.9996, 0.8409, 0.9996, 0.8721, 0.9683, 0.8721, 0.9683, 0.8409, 0.9996, 0.8721, 0.9996, 0.9033, 0.9683, 0.9033, 0.9683, 0.8721, 0.9996, 0.9033, 0.9996, 0.9346, 0.9683, 0.9346, 0.9683, 0.9033, 0.9996, 0.9346, 0.9996, 0.9658, 0.9683, 0.9658, 0.9683, 0.9346, 0.3127, 0.8721, 0.3127, 0.9033, 0.3127, 0.9033, 0.3127, 0.8721, 0.219, 0.8721, 0.219, 0.9033, 0.219, 0.9033, 0.219, 0.8721, 0.2814, 0.9033, 0.2814, 0.8721, 0.2814, 0.8721, 0.2814, 0.9033, 0.3127, 0.8721, 0.3127, 0.9033, 0.3127, 0.9033, 0.3127, 0.8721, 0.2814, 0.8721, 0.3127, 0.8721, 0.3127, 0.8721, 0.2814, 0.8721, 0.219, 0.9033, 0.1878, 0.9033, 0.1878, 0.9033, 0.219, 0.9033, 0.1878, 0.9033, 0.1878, 0.8721, 0.1878, 0.8721, 0.1878, 0.9033, 0.219, 0.8721, 0.219, 0.9033, 0.219, 0.9033, 0.219, 0.8721, 0.219, 0.8721, 0.219, 0.9033, 0.1878, 0.9033, 0.1878, 0.8721, 0.3127, 0.8721, 0.3127, 0.9033, 0.2814, 0.9033, 0.2814, 0.8721, 0.3127, 0.9033, 0.2814, 0.9033, 0.2814, 0.9033, 0.3127, 0.9033, 0.219, 0.9033, 0.1878, 0.9033, 0.1878, 0.9033, 0.219, 0.9033, 0.1878, 0.9033, 0.1878, 0.8721, 0.1878, 0.8721, 0.1878, 0.9033, 0.2814, 0.9033, 0.2814, 0.8721, 0.2814, 0.8721, 0.2814, 0.9033, 0.2814, 0.8721, 0.3127, 0.8721, 0.3127, 0.8721, 0.2814, 0.8721, 0.1878, 0.8721, 0.219, 0.8721, 0.219, 0.8721, 0.1878, 0.8721])
me_cylinder.materials.append(mat_material_006)
me_cylinder.update()

# ---- objects
ob_light = bpy.data.objects.new('Light', light_light)
ob_camera = bpy.data.objects.new('Camera', cam_camera)
ob_cylinder = bpy.data.objects.new('Cylinder', me_cylinder)

# ---- transforms, parenting, visibility, modifiers, constraints
ob_light.location = (4.076, 1.005, 5.904)
ob_light.rotation_euler = (0.6503, 0.05522, 1.866)
ob_light.lock_rotations_4d = False
ob_light.empty_display_type = 'ARROWS'
ob_light.color = (0.0, 0.0, 0.0, 0.0)
ob_light.lineart.crease_threshold = 0.0
ob_camera.location = (7.359, -6.926, 4.958)
ob_camera.rotation_euler = (1.109, 0.0, 0.8149)
ob_camera.lock_rotations_4d = False
ob_camera.empty_display_type = 'ARROWS'
ob_camera.color = (0.0, 0.0, 0.0, 0.0)
ob_camera.display_type = 'WIRE'
ob_camera.lineart.crease_threshold = 0.0
ob_cylinder.location = (0.0, 0.0, 1.0)
ob_cylinder.rotation_euler = (0.0, 1.571, 0.0)
ob_cylinder.scale = (1.0, 1.0, 15.0)
_m = ob_cylinder.modifiers.new('Smooth', 'SMOOTH')

# ---- collection membership
col_collection.objects.link(ob_light)
col_collection.objects.link(ob_camera)
col_collection.objects.link(ob_cylinder)

# ---- scene / render settings (as saved in the file)
scene.camera = ob_camera
scene.frame_start = 1; scene.frame_end = 250; scene.frame_set(1)
scene.render.engine = 'BLENDER_EEVEE_NEXT'
scene.cycles.sampling_pattern = 'TABULATED_SOBOL'
scene.view_settings.view_transform = 'Filmic'
bpy.context.view_layer.update()
